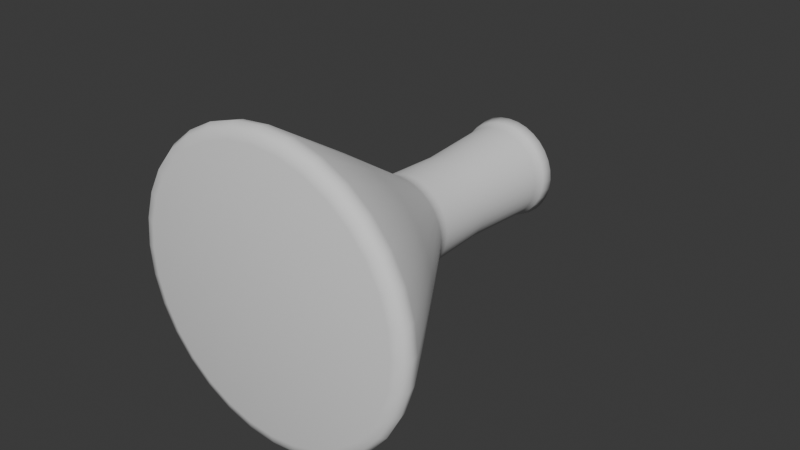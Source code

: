 # Source: kolb_kon.blend  (saved by Blender 4.2.66; exported with 4.5.12 LTS)
import bpy
from mathutils import Matrix  # noqa: F401  (used for matrix-valued properties, if any)

bpy.ops.wm.read_factory_settings(use_empty=True)
scene = bpy.context.scene
scene.name = 'Scene'

# ---- collections
col_collection = bpy.data.collections.new('Collection'); scene.collection.children.link(col_collection)

# ---- world
world_world = bpy.data.worlds.new('World'); scene.world = world_world
world_world.use_nodes = True; world_world.node_tree.nodes.clear()
_N = world_world.node_tree.nodes; _L = world_world.node_tree.links
n0 = _N.new('ShaderNodeOutputWorld'); n0.name = 'World Output'; n0.location = (300, 300)
n1 = _N.new('ShaderNodeBackground'); n1.name = 'Background'; n1.location = (10, 300)
n1.inputs[0].default_value = (0.05088, 0.05088, 0.05088, 1.0)
_L.new(n1.outputs[0], n0.inputs[0])
n0.is_active_output = True
world_world.color = (0.05088, 0.05088, 0.05088)
world_world.sun_shadow_jitter_overblur = 0.0

# ---- meshes
me_circle = bpy.data.meshes.new('Circle')
me_circle.from_pydata([(-4.941e-10, 0.01661, 0.1103), (-0.003241, 0.01629, 0.1103), (-0.006357, 0.01535, 0.1103), (-0.009228, 0.01381, 0.1103), (-0.01175, 0.01175, 0.1103), (-0.01381, 0.009228, 0.1103), (-0.01535, 0.006357, 0.1103), (-0.01629, 0.003241, 0.1103), (-0.01661, -1.035e-09, 0.1103), (-0.01629, -0.003241, 0.1103), (-0.01535, -0.006357, 0.1103), (-0.01381, -0.009228, 0.1103), (-0.01175, -0.01175, 0.1103), (-0.009228, -0.01381, 0.1103), (-0.006357, -0.01535, 0.1103), (-0.003241, -0.01629, 0.1103), (9.58e-10, -0.01661, 0.1103), (0.003241, -0.01629, 0.1103), (0.006357, -0.01535, 0.1103), (0.009228, -0.01381, 0.1103), (0.01175, -0.01175, 0.1103), (0.01381, -0.009228, 0.1103), (0.01535, -0.006357, 0.1103), (0.01629, -0.003241, 0.1103), (0.01661, -1.106e-10, 0.1103), (0.01629, 0.003241, 0.1103), (0.01535, 0.006357, 0.1103), (0.01381, 0.009228, 0.1103), (0.01175, 0.01175, 0.1103), (0.009228, 0.01381, 0.1103), (0.006357, 0.01535, 0.1103), (0.003241, 0.01629, 0.1103), (1.723e-09, 0.04338, 0.0), (-4.64e-11, 0.04693, 0.005839), (8.615e-10, 0.04628, 0.0007823), (2.095e-10, 0.04758, 0.00292), (-0.009156, 0.04603, 0.005839), (-0.008463, 0.04255, 0.0), (-0.009282, 0.04667, 0.00292), (-0.009029, 0.04539, 0.0007823), (-0.01796, 0.04336, 0.005839), (-0.0166, 0.04008, 0.0), (-0.01821, 0.04396, 0.00292), (-0.01771, 0.04276, 0.0007823), (-0.02608, 0.03902, 0.005839), (-0.0241, 0.03607, 0.0), (-0.02643, 0.03956, 0.00292), (-0.02571, 0.03848, 0.0007823), (-0.03319, 0.03319, 0.005839), (-0.03067, 0.03067, 0.0), (-0.03364, 0.03364, 0.00292), (-0.03272, 0.03272, 0.0007823), (-0.03902, 0.02608, 0.005839), (-0.03607, 0.0241, 0.0), (-0.03956, 0.02643, 0.00292), (-0.03848, 0.02571, 0.0007823), (-0.04336, 0.01796, 0.005839), (-0.04008, 0.0166, 0.0), (-0.04396, 0.01821, 0.00292), (-0.04276, 0.01771, 0.0007823), (-0.04603, 0.009156, 0.005839), (-0.04255, 0.008463, 0.0), (-0.04667, 0.009282, 0.00292), (-0.04539, 0.009029, 0.0007823), (-0.04693, -2.08e-09, 0.005839), (-0.04338, -1.816e-09, 0.0), (-0.04758, -2.084e-09, 0.00292), (-0.04628, -1.991e-09, 0.0007823), (-0.04603, -0.009156, 0.005839), (-0.04255, -0.008463, 0.0), (-0.04667, -0.009282, 0.00292), (-0.04539, -0.009029, 0.0007823), (-0.04336, -0.01796, 0.005839), (-0.04008, -0.0166, 0.0), (-0.04396, -0.01821, 0.00292), (-0.04276, -0.01771, 0.0007823), (-0.03902, -0.02608, 0.005839), (-0.03607, -0.0241, 0.0), (-0.03956, -0.02643, 0.00292), (-0.03848, -0.02571, 0.0007823), (-0.03319, -0.03319, 0.005839), (-0.03067, -0.03067, 0.0), (-0.03364, -0.03364, 0.00292), (-0.03272, -0.03272, 0.0007823), (-0.02608, -0.03902, 0.005839), (-0.0241, -0.03607, 0.0), (-0.02643, -0.03956, 0.00292), (-0.02571, -0.03848, 0.0007823), (-0.01796, -0.04336, 0.005839), (-0.0166, -0.04008, 0.0), (-0.01821, -0.04396, 0.00292), (-0.01771, -0.04276, 0.0007823), (-0.009156, -0.04603, 0.005839), (-0.008463, -0.04255, 0.0), (-0.009282, -0.04667, 0.00292), (-0.009029, -0.04539, 0.0007823), (4.057e-09, -0.04693, 0.005839), (3.632e-09, -0.04338, 0.0), (4.109e-09, -0.04758, 0.00292), (3.958e-09, -0.04628, 0.0007823), (0.009156, -0.04603, 0.005839), (0.008463, -0.04255, 0.0), (0.009282, -0.04667, 0.00292), (0.009029, -0.04539, 0.0007823), (0.01796, -0.04336, 0.005839), (0.0166, -0.04008, 0.0), (0.01821, -0.04396, 0.00292), (0.01771, -0.04276, 0.0007823), (0.02608, -0.03902, 0.005839), (0.0241, -0.03607, 0.0), (0.02643, -0.03956, 0.00292), (0.02571, -0.03848, 0.0007823), (0.03319, -0.03319, 0.005839), (0.03067, -0.03067, 0.0), (0.03364, -0.03364, 0.00292), (0.03272, -0.03272, 0.0007823), (0.03902, -0.02608, 0.005839), (0.03607, -0.0241, 0.0), (0.03956, -0.02643, 0.00292), (0.03848, -0.02571, 0.0007823), (0.04336, -0.01796, 0.005839), (0.04008, -0.0166, 0.0), (0.04396, -0.01821, 0.00292), (0.04276, -0.01771, 0.0007823), (0.04603, -0.009156, 0.005839), (0.04255, -0.008463, 0.0), (0.04667, -0.009282, 0.00292), (0.04539, -0.009029, 0.0007823), (0.04693, 5.311e-10, 0.005839), (0.04338, 6.054e-10, 0.0), (0.04758, 5.704e-10, 0.00292), (0.04628, 5.937e-10, 0.0007823), (0.04603, 0.009156, 0.005839), (0.04255, 0.008463, 0.0), (0.04667, 0.009282, 0.00292), (0.04539, 0.009029, 0.0007823), (0.04336, 0.01796, 0.005839), (0.04008, 0.0166, 0.0), (0.04396, 0.01821, 0.00292), (0.04276, 0.01771, 0.0007823), (0.03902, 0.02608, 0.005839), (0.03607, 0.0241, 0.0), (0.03956, 0.02643, 0.00292), (0.03848, 0.02571, 0.0007823), (0.03319, 0.03319, 0.005839), (0.03067, 0.03067, 0.0), (0.03364, 0.03364, 0.00292), (0.03272, 0.03272, 0.0007823), (0.02608, 0.03902, 0.005839), (0.0241, 0.03607, 0.0), (0.02643, 0.03956, 0.00292), (0.02571, 0.03848, 0.0007823), (0.01796, 0.04336, 0.005839), (0.0166, 0.04008, 0.0), (0.01821, 0.04396, 0.00292), (0.01771, 0.04276, 0.0007823), (0.009156, 0.04603, 0.005839), (0.008463, 0.04255, 0.0), (0.009282, 0.04667, 0.00292), (0.009029, 0.04539, 0.0007823), (-4.292e-10, 0.03099, 0.03166), (0.006046, 0.0304, 0.03166), (-0.006046, 0.0304, 0.03166), (-0.01186, 0.02863, 0.03166), (-0.01722, 0.02577, 0.03166), (-0.02191, 0.02191, 0.03166), (-0.02577, 0.01722, 0.03166), (-0.02863, 0.01186, 0.03166), (-0.0304, 0.006046, 0.03166), (-0.03099, -1.495e-09, 0.03166), (-0.0304, -0.006046, 0.03166), (-0.02863, -0.01186, 0.03166), (-0.02577, -0.01722, 0.03166), (-0.02191, -0.02191, 0.03166), (-0.01722, -0.02577, 0.03166), (-0.01186, -0.02863, 0.03166), (-0.006046, -0.0304, 0.03166), (2.28e-09, -0.03099, 0.03166), (0.006046, -0.0304, 0.03166), (0.01186, -0.02863, 0.03166), (0.01722, -0.02577, 0.03166), (0.02191, -0.02191, 0.03166), (0.02577, -0.01722, 0.03166), (0.02863, -0.01186, 0.03166), (0.0304, -0.006046, 0.03166), (0.03099, 2.293e-10, 0.03166), (0.0304, 0.006046, 0.03166), (0.02863, 0.01186, 0.03166), (0.02577, 0.01722, 0.03166), (0.02191, 0.02191, 0.03166), (0.01722, 0.02577, 0.03166), (0.01186, 0.02863, 0.03166), (-0.01141, 0.007627, 0.07917), (0.002678, 0.01346, 0.07917), (-5.749e-10, 0.01373, 0.07917), (0.007627, -0.01141, 0.07917), (-0.01268, 0.005253, 0.07917), (0.009707, -0.009707, 0.07917), (-0.01346, 0.002678, 0.07917), (0.01141, -0.007627, 0.07917), (-0.01373, -9.417e-10, 0.07917), (0.01268, -0.005253, 0.07917), (-0.01346, -0.002678, 0.07917), (0.01346, -0.002678, 0.07917), (-0.01268, -0.005253, 0.07917), (0.01373, -1.779e-10, 0.07917), (-0.01141, -0.007627, 0.07917), (0.01346, 0.002678, 0.07917), (-0.009707, -0.009707, 0.07917), (0.01268, 0.005253, 0.07917), (-0.007627, -0.01141, 0.07917), (0.01141, 0.007627, 0.07917), (-0.005253, -0.01268, 0.07917), (-0.002678, 0.01346, 0.07917), (0.009707, 0.009707, 0.07917), (-0.002678, -0.01346, 0.07917), (-0.005253, 0.01268, 0.07917), (0.007627, 0.01141, 0.07917), (6.252e-10, -0.01373, 0.07917), (-0.007627, 0.01141, 0.07917), (0.005253, 0.01268, 0.07917), (0.005253, -0.01268, 0.07917), (0.002678, -0.01346, 0.07917), (-0.009707, 0.009707, 0.07917), (0.002828, 0.01422, 0.05949), (0.003179, 0.01598, 0.05433), (0.002883, 0.01449, 0.05777), (0.003011, 0.01514, 0.05588), (-5.451e-10, 0.01629, 0.05433), (-5.619e-10, 0.0145, 0.05949), (-5.521e-10, 0.01544, 0.05588), (-5.582e-10, 0.01478, 0.05777), (0.005548, -0.01339, 0.05949), (0.006235, -0.01505, 0.05433), (0.005655, -0.01365, 0.05777), (0.005907, -0.01426, 0.05588), (0.009052, -0.01355, 0.05433), (0.008054, -0.01205, 0.05949), (0.008576, -0.01283, 0.05588), (0.008211, -0.01229, 0.05777), (-0.01205, 0.008054, 0.05949), (-0.01355, 0.009052, 0.05433), (-0.01229, 0.008211, 0.05777), (-0.01283, 0.008576, 0.05588), (-0.01505, 0.006235, 0.05433), (-0.01339, 0.005548, 0.05949), (-0.01426, 0.005907, 0.05588), (-0.01365, 0.005655, 0.05777), (0.01152, -0.01152, 0.05433), (0.01025, -0.01025, 0.05949), (0.01091, -0.01091, 0.05588), (0.01045, -0.01045, 0.05777), (-0.01598, 0.003179, 0.05433), (-0.01422, 0.002828, 0.05949), (-0.01514, 0.003011, 0.05588), (-0.01449, 0.002883, 0.05777), (0.01355, -0.009052, 0.05433), (0.01205, -0.008054, 0.05949), (0.01283, -0.008576, 0.05588), (0.01229, -0.008211, 0.05777), (-0.01629, -1.012e-09, 0.05433), (-0.0145, -9.55e-10, 0.05949), (-0.01544, -9.835e-10, 0.05588), (-0.01478, -9.651e-10, 0.05777), (0.01505, -0.006235, 0.05433), (0.01339, -0.005548, 0.05949), (0.01426, -0.005907, 0.05588), (0.01365, -0.005655, 0.05777), (-0.01598, -0.003179, 0.05433), (-0.01422, -0.002828, 0.05949), (-0.01514, -0.003011, 0.05588), (-0.01449, -0.002883, 0.05777), (0.01598, -0.003179, 0.05433), (0.01422, -0.002828, 0.05949), (0.01514, -0.003011, 0.05588), (0.01449, -0.002883, 0.05777), (-0.01505, -0.006235, 0.05433), (-0.01339, -0.005548, 0.05949), (-0.01426, -0.005907, 0.05588), (-0.01365, -0.005655, 0.05777), (0.01629, -1.052e-10, 0.05433), (0.0145, -1.484e-10, 0.05949), (0.01544, -1.247e-10, 0.05588), (0.01478, -1.431e-10, 0.05777), (-0.01355, -0.009052, 0.05433), (-0.01205, -0.008054, 0.05949), (-0.01283, -0.008576, 0.05588), (-0.01229, -0.008211, 0.05777), (0.01598, 0.003179, 0.05433), (0.01422, 0.002828, 0.05949), (0.01514, 0.003011, 0.05588), (0.01449, 0.002883, 0.05777), (-0.01152, -0.01152, 0.05433), (-0.01025, -0.01025, 0.05949), (-0.01091, -0.01091, 0.05588), (-0.01045, -0.01045, 0.05777), (0.01505, 0.006235, 0.05433), (0.01339, 0.005548, 0.05949), (0.01426, 0.005907, 0.05588), (0.01365, 0.005655, 0.05777), (-0.009052, -0.01355, 0.05433), (-0.008054, -0.01205, 0.05949), (-0.008576, -0.01283, 0.05588), (-0.008211, -0.01229, 0.05777), (0.01355, 0.009052, 0.05433), (0.01205, 0.008054, 0.05949), (0.01283, 0.008576, 0.05588), (0.01229, 0.00821, 0.05777), (-0.006235, -0.01505, 0.05433), (-0.005548, -0.01339, 0.05949), (-0.005907, -0.01426, 0.05588), (-0.005655, -0.01365, 0.05777), (-0.003179, 0.01598, 0.05433), (-0.002828, 0.01422, 0.05949), (-0.003011, 0.01514, 0.05588), (-0.002883, 0.01449, 0.05777), (0.01152, 0.01152, 0.05433), (0.01025, 0.01025, 0.05949), (0.01091, 0.01091, 0.05588), (0.01045, 0.01045, 0.05777), (-0.003179, -0.01598, 0.05433), (-0.002828, -0.01422, 0.05949), (-0.003011, -0.01514, 0.05588), (-0.002883, -0.01449, 0.05777), (-0.006235, 0.01505, 0.05433), (-0.005548, 0.01339, 0.05949), (-0.005907, 0.01426, 0.05588), (-0.005655, 0.01365, 0.05777), (0.009052, 0.01355, 0.05433), (0.008054, 0.01205, 0.05949), (0.008576, 0.01283, 0.05588), (0.008211, 0.01229, 0.05777), (8.793e-10, -0.01629, 0.05433), (7.055e-10, -0.0145, 0.05949), (7.959e-10, -0.01544, 0.05588), (7.345e-10, -0.01478, 0.05777), (-0.009052, 0.01355, 0.05433), (-0.008054, 0.01205, 0.05949), (-0.008576, 0.01283, 0.05588), (-0.008211, 0.01229, 0.05777), (0.006235, 0.01505, 0.05433), (0.005548, 0.01339, 0.05949), (0.005907, 0.01426, 0.05588), (0.005655, 0.01365, 0.05777), (0.003179, -0.01598, 0.05433), (0.002828, -0.01422, 0.05949), (0.003011, -0.01514, 0.05588), (0.002883, -0.01449, 0.05777), (-0.01152, 0.01152, 0.05433), (-0.01025, 0.01025, 0.05949), (-0.01091, 0.01091, 0.05588), (-0.01045, 0.01045, 0.05777), (-0.01068, 0.01068, 0.104), (-0.01114, 0.01114, 0.1072), (-0.01081, 0.01081, 0.1056), (0.003072, -0.01545, 0.1072), (0.002946, -0.01481, 0.104), (0.002983, -0.015, 0.1056), (0.005779, 0.01395, 0.104), (0.006027, 0.01455, 0.1072), (0.005851, 0.01413, 0.1056), (-0.00875, 0.01309, 0.1072), (-0.008389, 0.01256, 0.104), (-0.008495, 0.01271, 0.1056), (7.805e-10, -0.0151, 0.104), (8.567e-10, -0.01575, 0.1072), (8.029e-10, -0.01529, 0.1056), (0.00875, 0.01309, 0.1072), (0.008389, 0.01256, 0.104), (0.008495, 0.01271, 0.1056), (-0.005779, 0.01395, 0.104), (-0.006027, 0.01455, 0.1072), (-0.005851, 0.01413, 0.1056), (-0.003072, -0.01545, 0.1072), (-0.002946, -0.01481, 0.104), (-0.002983, -0.015, 0.1056), (0.01068, 0.01068, 0.104), (0.01114, 0.01114, 0.1072), (0.01081, 0.01081, 0.1056), (-0.003072, 0.01545, 0.1072), (-0.002946, 0.01481, 0.104), (-0.002983, 0.015, 0.1056), (-0.005779, -0.01395, 0.104), (-0.006027, -0.01455, 0.1072), (-0.005851, -0.01413, 0.1056), (0.01309, 0.00875, 0.1072), (0.01256, 0.008389, 0.104), (0.01271, 0.008495, 0.1056), (-0.00875, -0.01309, 0.1072), (-0.008389, -0.01256, 0.104), (-0.008495, -0.01271, 0.1056), (0.01455, 0.006027, 0.1072), (0.01395, 0.005779, 0.104), (0.01413, 0.005851, 0.1056), (-0.01114, -0.01114, 0.1072), (-0.01068, -0.01068, 0.104), (-0.01081, -0.01081, 0.1056), (0.01545, 0.003072, 0.1072), (0.01481, 0.002946, 0.104), (0.015, 0.002983, 0.1056), (-0.01309, -0.00875, 0.1072), (-0.01256, -0.008389, 0.104), (-0.01271, -0.008495, 0.1056), (0.01575, -1.356e-10, 0.1072), (0.0151, -1.544e-10, 0.104), (0.01529, -1.486e-10, 0.1056), (-0.01395, -0.005779, 0.104), (-0.01455, -0.006027, 0.1072), (-0.01413, -0.005851, 0.1056), (0.01545, -0.003072, 0.1072), (0.01481, -0.002946, 0.104), (0.015, -0.002983, 0.1056), (-0.01545, -0.003072, 0.1072), (-0.01481, -0.002946, 0.104), (-0.015, -0.002983, 0.1056), (0.01455, -0.006027, 0.1072), (0.01395, -0.005779, 0.104), (0.01413, -0.005851, 0.1056), (-0.01575, -1.012e-09, 0.1072), (-0.0151, -9.945e-10, 0.104), (-0.01529, -9.996e-10, 0.1056), (0.01309, -0.00875, 0.1072), (0.01256, -0.008389, 0.104), (0.01271, -0.008495, 0.1056), (-0.01545, 0.003072, 0.1072), (-0.01481, 0.002946, 0.104), (-0.015, 0.002983, 0.1056), (0.01114, -0.01114, 0.1072), (0.01068, -0.01068, 0.104), (0.01081, -0.01081, 0.1056), (-0.01455, 0.006027, 0.1072), (-0.01395, 0.005779, 0.104), (-0.01413, 0.005851, 0.1056), (0.008389, -0.01256, 0.104), (0.00875, -0.01309, 0.1072), (0.008495, -0.01271, 0.1056), (-5.201e-10, 0.01575, 0.1072), (-5.397e-10, 0.0151, 0.104), (-5.339e-10, 0.01529, 0.1056), (-0.01309, 0.00875, 0.1072), (-0.01256, 0.008389, 0.104), (-0.01271, 0.008495, 0.1056), (0.005779, -0.01395, 0.104), (0.006027, -0.01455, 0.1072), (0.005851, -0.01413, 0.1056), (0.002946, 0.01481, 0.104), (0.003072, 0.01545, 0.1072), (0.002983, 0.015, 0.1056)], [], [(195, 221, 442, 433), (434, 443, 18, 19), (196, 192, 440, 431), (198, 196, 431, 425), (424, 430, 6, 7), (200, 198, 425, 419), (418, 424, 7, 8), (202, 200, 419, 413), (412, 418, 8, 9), (204, 202, 413, 406), (407, 412, 9, 10), (205, 203, 410, 404), (206, 204, 406, 401), (207, 205, 404, 398), (208, 206, 401, 395), (209, 207, 398, 392), (210, 208, 395, 389), (212, 210, 389, 382), (383, 388, 13, 14), (214, 211, 386, 376), (377, 385, 27, 28), (216, 213, 380, 370), (371, 379, 1, 2), (217, 214, 376, 368), (218, 215, 374, 364), (446, 359, 30, 31), (443, 355, 17, 18), (439, 353, 4, 5), (220, 217, 368, 358), (221, 222, 356, 442), (223, 219, 362, 352), (179, 178, 344, 233), (353, 361, 3, 4), (245, 240, 192, 196), (237, 232, 221, 195), (229, 224, 193, 194), (349, 337, 219, 223), (345, 333, 218, 222), (341, 329, 217, 220), (337, 325, 216, 219), (333, 321, 215, 218), (329, 317, 214, 217), (325, 313, 213, 216), (321, 309, 212, 215), (317, 305, 211, 214), (309, 301, 210, 212), (305, 297, 209, 211), (301, 293, 208, 210), (297, 289, 207, 209), (293, 285, 206, 208), (289, 281, 205, 207), (285, 277, 204, 206), (281, 273, 203, 205), (277, 269, 202, 204), (273, 265, 201, 203), (269, 261, 200, 202), (265, 257, 199, 201), (261, 253, 198, 200), (257, 249, 197, 199), (240, 349, 223, 192), (232, 345, 222, 221), (166, 165, 348, 241), (161, 191, 340, 225), (37, 32, 34, 39), (39, 34, 35, 38), (38, 35, 33, 36), (41, 37, 39, 43), (43, 39, 38, 42), (42, 38, 36, 40), (45, 41, 43, 47), (47, 43, 42, 46), (46, 42, 40, 44), (49, 45, 47, 51), (51, 47, 46, 50), (50, 46, 44, 48), (53, 49, 51, 55), (55, 51, 50, 54), (54, 50, 48, 52), (57, 53, 55, 59), (59, 55, 54, 58), (58, 54, 52, 56), (61, 57, 59, 63), (63, 59, 58, 62), (62, 58, 56, 60), (65, 61, 63, 67), (67, 63, 62, 66), (66, 62, 60, 64), (69, 65, 67, 71), (71, 67, 66, 70), (70, 66, 64, 68), (73, 69, 71, 75), (75, 71, 70, 74), (74, 70, 68, 72), (77, 73, 75, 79), (79, 75, 74, 78), (78, 74, 72, 76), (81, 77, 79, 83), (83, 79, 78, 82), (82, 78, 76, 80), (85, 81, 83, 87), (87, 83, 82, 86), (86, 82, 80, 84), (89, 85, 87, 91), (91, 87, 86, 90), (90, 86, 84, 88), (93, 89, 91, 95), (95, 91, 90, 94), (94, 90, 88, 92), (97, 93, 95, 99), (99, 95, 94, 98), (98, 94, 92, 96), (101, 97, 99, 103), (103, 99, 98, 102), (102, 98, 96, 100), (105, 101, 103, 107), (107, 103, 102, 106), (106, 102, 100, 104), (109, 105, 107, 111), (111, 107, 106, 110), (110, 106, 104, 108), (113, 109, 111, 115), (115, 111, 110, 114), (114, 110, 108, 112), (117, 113, 115, 119), (119, 115, 114, 118), (118, 114, 112, 116), (121, 117, 119, 123), (123, 119, 118, 122), (122, 118, 116, 120), (125, 121, 123, 127), (127, 123, 122, 126), (126, 122, 120, 124), (129, 125, 127, 131), (131, 127, 126, 130), (130, 126, 124, 128), (133, 129, 131, 135), (135, 131, 130, 134), (134, 130, 128, 132), (137, 133, 135, 139), (139, 135, 134, 138), (138, 134, 132, 136), (141, 137, 139, 143), (143, 139, 138, 142), (142, 138, 136, 140), (145, 141, 143, 147), (147, 143, 142, 146), (146, 142, 140, 144), (149, 145, 147, 151), (151, 147, 146, 150), (150, 146, 144, 148), (153, 149, 151, 155), (155, 151, 150, 154), (154, 150, 148, 152), (157, 153, 155, 159), (159, 155, 154, 158), (158, 154, 152, 156), (32, 157, 159, 34), (34, 159, 158, 35), (35, 158, 156, 33), (37, 41, 45, 49, 53, 57, 61, 65, 69, 73, 77, 81, 85, 89, 93, 97, 101, 105, 109, 113, 117, 121, 125, 129, 133, 137, 141, 145, 149, 153, 157, 32), (193, 220, 358, 445), (359, 367, 29, 30), (222, 218, 364, 356), (355, 365, 16, 17), (219, 216, 370, 362), (361, 371, 2, 3), (365, 373, 15, 16), (367, 377, 28, 29), (215, 212, 382, 374), (373, 383, 14, 15), (213, 194, 437, 380), (379, 436, 0, 1), (211, 209, 392, 386), (385, 391, 26, 27), (388, 394, 12, 13), (391, 397, 25, 26), (394, 400, 11, 12), (397, 403, 24, 25), (400, 407, 10, 11), (403, 409, 23, 24), (203, 201, 416, 410), (409, 415, 22, 23), (201, 199, 422, 416), (415, 421, 21, 22), (199, 197, 428, 422), (421, 427, 20, 21), (197, 195, 433, 428), (427, 434, 19, 20), (430, 439, 5, 6), (194, 193, 445, 437), (436, 446, 31, 0), (33, 156, 161, 160), (56, 52, 166, 167), (36, 33, 160, 162), (112, 108, 180, 181), (60, 56, 167, 168), (116, 112, 181, 182), (64, 60, 168, 169), (120, 116, 182, 183), (68, 64, 169, 170), (124, 120, 183, 184), (72, 68, 170, 171), (128, 124, 184, 185), (76, 72, 171, 172), (132, 128, 185, 186), (80, 76, 172, 173), (136, 132, 186, 187), (84, 80, 173, 174), (140, 136, 187, 188), (88, 84, 174, 175), (144, 140, 188, 189), (92, 88, 175, 176), (40, 36, 162, 163), (148, 144, 189, 190), (96, 92, 176, 177), (44, 40, 163, 164), (152, 148, 190, 191), (100, 96, 177, 178), (48, 44, 164, 165), (156, 152, 191, 161), (104, 100, 178, 179), (52, 48, 165, 166), (108, 104, 179, 180), (313, 229, 194, 213), (249, 237, 195, 197), (253, 245, 196, 198), (181, 180, 236, 248), (168, 167, 244, 252), (182, 181, 248, 256), (169, 168, 252, 260), (183, 182, 256, 264), (170, 169, 260, 268), (184, 183, 264, 272), (171, 170, 268, 276), (185, 184, 272, 280), (172, 171, 276, 284), (186, 185, 280, 288), (173, 172, 284, 292), (187, 186, 288, 296), (174, 173, 292, 300), (188, 187, 296, 304), (175, 174, 300, 308), (162, 160, 228, 312), (189, 188, 304, 316), (176, 175, 308, 320), (163, 162, 312, 324), (190, 189, 316, 328), (177, 176, 320, 332), (164, 163, 324, 336), (191, 190, 328, 340), (178, 177, 332, 344), (165, 164, 336, 348), (160, 161, 225, 228), (180, 179, 233, 236), (167, 166, 241, 244), (349, 240, 242, 351), (351, 242, 243, 350), (350, 243, 241, 348), (345, 232, 234, 347), (347, 234, 235, 346), (346, 235, 233, 344), (341, 224, 226, 343), (343, 226, 227, 342), (342, 227, 225, 340), (337, 349, 351, 339), (339, 351, 350, 338), (338, 350, 348, 336), (333, 345, 347, 335), (335, 347, 346, 334), (334, 346, 344, 332), (329, 341, 343, 331), (331, 343, 342, 330), (330, 342, 340, 328), (325, 337, 339, 327), (327, 339, 338, 326), (326, 338, 336, 324), (321, 333, 335, 323), (323, 335, 334, 322), (322, 334, 332, 320), (317, 329, 331, 319), (319, 331, 330, 318), (318, 330, 328, 316), (313, 325, 327, 315), (315, 327, 326, 314), (314, 326, 324, 312), (309, 321, 323, 311), (311, 323, 322, 310), (310, 322, 320, 308), (305, 317, 319, 307), (307, 319, 318, 306), (306, 318, 316, 304), (229, 313, 315, 231), (231, 315, 314, 230), (230, 314, 312, 228), (301, 309, 311, 303), (303, 311, 310, 302), (302, 310, 308, 300), (297, 305, 307, 299), (299, 307, 306, 298), (298, 306, 304, 296), (293, 301, 303, 295), (295, 303, 302, 294), (294, 302, 300, 292), (289, 297, 299, 291), (291, 299, 298, 290), (290, 298, 296, 288), (285, 293, 295, 287), (287, 295, 294, 286), (286, 294, 292, 284), (281, 289, 291, 283), (283, 291, 290, 282), (282, 290, 288, 280), (277, 285, 287, 279), (279, 287, 286, 278), (278, 286, 284, 276), (273, 281, 283, 275), (275, 283, 282, 274), (274, 282, 280, 272), (269, 277, 279, 271), (271, 279, 278, 270), (270, 278, 276, 268), (265, 273, 275, 267), (267, 275, 274, 266), (266, 274, 272, 264), (261, 269, 271, 263), (263, 271, 270, 262), (262, 270, 268, 260), (257, 265, 267, 259), (259, 267, 266, 258), (258, 266, 264, 256), (253, 261, 263, 255), (255, 263, 262, 254), (254, 262, 260, 252), (249, 257, 259, 251), (251, 259, 258, 250), (250, 258, 256, 248), (245, 253, 255, 247), (247, 255, 254, 246), (246, 254, 252, 244), (237, 249, 251, 239), (239, 251, 250, 238), (238, 250, 248, 236), (240, 245, 247, 242), (242, 247, 246, 243), (243, 246, 244, 241), (232, 237, 239, 234), (234, 239, 238, 235), (235, 238, 236, 233), (224, 229, 231, 226), (226, 231, 230, 227), (227, 230, 228, 225), (224, 341, 220, 193), (446, 436, 438, 447), (447, 438, 437, 445), (434, 427, 429, 435), (435, 429, 428, 433), (427, 421, 423, 429), (429, 423, 422, 428), (421, 415, 417, 423), (423, 417, 416, 422), (415, 409, 411, 417), (417, 411, 410, 416), (409, 403, 405, 411), (411, 405, 404, 410), (403, 397, 399, 405), (405, 399, 398, 404), (397, 391, 393, 399), (399, 393, 392, 398), (391, 385, 387, 393), (393, 387, 386, 392), (436, 379, 381, 438), (438, 381, 380, 437), (383, 373, 375, 384), (384, 375, 374, 382), (377, 367, 369, 378), (378, 369, 368, 376), (371, 361, 363, 372), (372, 363, 362, 370), (365, 355, 357, 366), (366, 357, 356, 364), (359, 446, 447, 360), (360, 447, 445, 358), (353, 439, 441, 354), (354, 441, 440, 352), (443, 434, 435, 444), (444, 435, 433, 442), (439, 430, 432, 441), (441, 432, 431, 440), (407, 400, 402, 408), (408, 402, 401, 406), (400, 394, 396, 402), (402, 396, 395, 401), (394, 388, 390, 396), (396, 390, 389, 395), (388, 383, 384, 390), (390, 384, 382, 389), (385, 377, 378, 387), (387, 378, 376, 386), (379, 371, 372, 381), (381, 372, 370, 380), (373, 365, 366, 375), (375, 366, 364, 374), (367, 359, 360, 369), (369, 360, 358, 368), (361, 353, 354, 363), (363, 354, 352, 362), (355, 443, 444, 357), (357, 444, 442, 356), (430, 424, 426, 432), (432, 426, 425, 431), (424, 418, 420, 426), (426, 420, 419, 425), (418, 412, 414, 420), (420, 414, 413, 419), (412, 407, 408, 414), (414, 408, 406, 413), (192, 223, 352, 440)])
me_circle.polygons.foreach_set('use_smooth', [True] * 417)
_uv = me_circle.uv_layers.new(name='UVMap')
_uv.uv.foreach_set('vector', [0.0, 0.0, 0.0, 0.0, 0.0, 0.0, 0.0, 0.0, 0.0, 0.0, 0.0, 0.0, 0.0, 0.0, 0.0, 0.0, 0.0, 0.0, 0.0, 0.0, 0.0, 0.0, 0.0, 0.0, 0.0, 0.0, 0.0, 0.0, 0.0, 0.0, 0.0, 0.0, 0.0, 0.0, 0.0, 0.0, 0.0, 0.0, 0.0, 0.0, 0.0, 0.0, 0.0, 0.0, 0.0, 0.0, 0.0, 0.0, 0.0, 0.0, 0.0, 0.0, 0.0, 0.0, 0.0, 0.0, 0.0, 0.0, 0.0, 0.0, 0.0, 0.0, 0.0, 0.0, 0.0, 0.0, 0.0, 0.0, 0.0, 0.0, 0.0, 0.0, 0.0, 0.0, 0.0, 0.0, 0.0, 0.0, 0.0, 0.0, 0.0, 0.0, 0.0, 0.0, 0.0, 0.0, 0.0, 0.0, 0.0, 0.0, 0.0, 0.0, 0.0, 0.0, 0.0, 0.0, 0.0, 0.0, 0.0, 0.0, 0.0, 0.0, 0.0, 0.0, 0.0, 0.0, 0.0, 0.0, 0.0, 0.0, 0.0, 0.0, 0.0, 0.0, 0.0, 0.0, 0.0, 0.0, 0.0, 0.0, 0.0, 0.0, 0.0, 0.0, 0.0, 0.0, 0.0, 0.0, 0.0, 0.0, 0.0, 0.0, 0.0, 0.0, 0.0, 0.0, 0.0, 0.0, 0.0, 0.0, 0.0, 0.0, 0.0, 0.0, 0.0, 0.0, 0.0, 0.0, 0.0, 0.0, 0.0, 0.0, 0.0, 0.0, 0.0, 0.0, 0.0, 0.0, 0.0, 0.0, 0.0, 0.0, 0.0, 0.0, 0.0, 0.0, 0.0, 0.0, 0.0, 0.0, 0.0, 0.0, 0.0, 0.0, 0.0, 0.0, 0.0, 0.0, 0.0, 0.0, 0.0, 0.0, 0.0, 0.0, 0.0, 0.0, 0.0, 0.0, 0.0, 0.0, 0.0, 0.0, 0.0, 0.0, 0.0, 0.0, 0.0, 0.0, 0.0, 0.0, 0.0, 0.0, 0.0, 0.0, 0.0, 0.0, 0.0, 0.0, 0.0, 0.0, 0.0, 0.0, 0.0, 0.0, 0.0, 0.0, 0.0, 0.0, 0.0, 0.0, 0.0, 0.0, 0.0, 0.0, 0.0, 0.0, 0.0, 0.0, 0.0, 0.0, 0.0, 0.0, 0.0, 0.0, 0.0, 0.0, 0.0, 0.0, 0.0, 0.0, 0.0, 0.0, 0.0, 0.0, 0.0, 0.0, 0.0, 0.0, 0.0, 0.0, 0.0, 0.0, 0.0, 0.0, 0.0, 0.0, 0.0, 0.0, 0.0, 0.0, 0.0, 0.0, 0.0, 0.0, 0.0, 0.0, 0.0, 0.0, 0.0, 0.0, 0.0, 0.0, 0.0, 0.0, 0.0, 0.0, 0.0, 0.0, 0.0, 0.0, 0.0, 0.0, 0.0, 0.0, 0.0, 0.0, 0.0, 0.0, 0.0, 0.0, 0.0, 0.0, 0.0, 0.0, 0.0, 0.0, 0.0, 0.0, 0.0, 0.0, 0.0, 0.0, 0.0, 0.0, 0.0, 0.0, 0.0, 0.0, 0.0, 0.0, 0.0, 0.0, 0.0, 0.0, 0.0, 0.0, 0.0, 0.0, 0.0, 0.0, 0.0, 0.0, 0.0, 0.0, 0.0, 0.0, 0.0, 0.0, 0.0, 0.0, 0.0, 0.0, 0.0, 0.0, 0.0, 0.0, 0.0, 0.0, 0.0, 0.0, 0.0, 0.0, 0.0, 0.0, 0.0, 0.0, 0.0, 0.0, 0.0, 0.0, 0.0, 0.0, 0.0, 0.0, 0.0, 0.0, 0.0, 0.0, 0.0, 0.0, 0.0, 0.0, 0.0, 0.0, 0.0, 0.0, 0.0, 0.0, 0.0, 0.0, 0.0, 0.0, 0.0, 0.0, 0.0, 0.0, 0.0, 0.0, 0.0, 0.0, 0.0, 0.0, 0.0, 0.0, 0.0, 0.0, 0.0, 0.0, 0.0, 0.0, 0.0, 0.0, 0.0, 0.0, 0.0, 0.0, 0.0, 0.0, 0.0, 0.0, 0.0, 0.0, 0.0, 0.0, 0.0, 0.0, 0.0, 0.0, 0.0, 0.0, 0.0, 0.0, 0.0, 0.0, 0.0, 0.0, 0.0, 0.0, 0.0, 0.0, 0.0, 0.0, 0.0, 0.0, 0.0, 0.0, 0.0, 0.0, 0.0, 0.0, 0.0, 0.0, 0.0, 0.0, 0.0, 0.0, 0.0, 0.0, 0.0, 0.0, 0.0, 0.0, 0.0, 0.0, 0.0, 0.0, 0.0, 0.0, 0.0, 0.0, 0.0, 0.0, 0.0, 0.0, 0.0, 0.0, 0.0, 0.0, 0.0, 0.0, 0.0, 0.0, 0.0, 0.0, 0.0, 0.0, 0.0, 0.0, 0.0, 0.0, 0.0, 0.0, 0.0, 0.0, 0.0, 0.0, 0.0, 0.0, 0.0, 0.0, 0.0, 0.0, 0.0, 0.0, 0.0, 0.0, 0.0, 0.0, 0.0, 0.0, 0.0, 0.0, 0.0, 0.0, 0.0, 0.0, 0.0, 0.0, 0.0, 0.0, 0.0, 0.0, 0.0, 0.0, 0.0, 0.0, 0.0, 0.0, 0.0, 0.0, 0.0, 0.0, 0.0, 0.0, 0.0, 0.0, 0.0, 0.0, 0.0, 0.0, 0.0, 0.0, 0.0, 0.0, 0.0, 0.0, 0.0, 0.0, 0.0, 0.0, 0.0, 0.0, 0.0, 0.0, 0.0, 0.0, 0.0, 0.0, 0.0, 0.0, 0.0, 0.0, 0.0, 0.0, 0.0, 0.0, 0.0, 0.0, 0.0, 0.0, 0.0, 0.0, 0.0, 0.0, 0.0, 0.0, 0.0, 0.0, 0.0, 0.0, 0.0, 0.0, 0.0, 0.0, 0.0, 0.0, 0.0, 0.0, 0.0, 0.0, 0.0, 0.0, 0.0, 0.0, 0.0, 0.0, 0.0, 0.0, 0.0, 0.0, 0.0, 0.0, 0.0, 0.0, 0.0, 0.0, 0.0, 0.0, 0.0, 0.0, 0.0, 0.0, 0.0, 0.0, 0.0, 0.0, 0.0, 0.0, 0.0, 0.0, 0.0, 0.0, 0.0, 0.0, 0.0, 0.0, 0.0, 0.0, 0.0, 0.0, 0.0, 0.0, 0.0, 0.0, 0.0, 0.0, 0.0, 0.0, 0.0, 0.0, 0.0, 0.0, 0.0, 0.0, 0.0, 0.0, 0.0, 0.0, 0.0, 0.0, 0.0, 0.0, 0.0, 0.0, 0.0, 0.0, 0.0, 0.0, 0.0, 0.0, 0.0, 0.0, 0.0, 0.0, 0.0, 0.0, 0.0, 0.0, 0.0, 0.0, 0.0, 0.0, 0.0, 0.0, 0.0, 0.0, 0.0, 0.0, 0.0, 0.0, 0.0, 0.0, 0.0, 0.0, 0.0, 0.0, 0.0, 0.0, 0.0, 0.0, 0.0, 0.0, 0.0, 0.0, 0.0, 0.0, 0.0, 0.0, 0.0, 0.0, 0.0, 0.0, 0.0, 0.0, 0.0, 0.0, 0.0, 0.0, 0.0, 0.0, 0.0, 0.0, 0.0, 0.0, 0.0, 0.0, 0.0, 0.0, 0.0, 0.0, 0.0, 0.0, 0.0, 0.0, 0.0, 0.0, 0.0, 0.0, 0.0, 0.0, 0.0, 0.0, 0.0, 0.0, 0.0, 0.0, 0.0, 0.0, 0.0, 0.0, 0.0, 0.0, 0.0, 0.0, 0.0, 0.0, 0.0, 0.0, 0.0, 0.0, 0.0, 0.0, 0.0, 0.0, 0.0, 0.0, 0.0, 0.0, 0.0, 0.0, 0.0, 0.0, 0.0, 0.0, 0.0, 0.0, 0.0, 0.0, 0.0, 0.0, 0.0, 0.0, 0.0, 0.0, 0.0, 0.0, 0.0, 0.0, 0.0, 0.0, 0.0, 0.0, 0.0, 0.0, 0.0, 0.0, 0.0, 0.0, 0.0, 0.0, 0.0, 0.0, 0.0, 0.0, 0.0, 0.0, 0.0, 0.0, 0.0, 0.0, 0.0, 0.0, 0.0, 0.0, 0.0, 0.0, 0.0, 0.0, 0.0, 0.0, 0.0, 0.0, 0.0, 0.0, 0.0, 0.0, 0.0, 0.0, 0.0, 0.0, 0.0, 0.0, 0.0, 0.0, 0.0, 0.0, 0.0, 0.0, 0.0, 0.0, 0.0, 0.0, 0.0, 0.0, 0.0, 0.0, 0.0, 0.0, 0.0, 0.0, 0.0, 0.0, 0.0, 0.0, 0.0, 0.0, 0.0, 0.0, 0.0, 0.0, 0.0, 0.0, 0.0, 0.0, 0.0, 0.0, 0.0, 0.0, 0.0, 0.0, 0.0, 0.0, 0.0, 0.0, 0.0, 0.0, 0.0, 0.0, 0.0, 0.0, 0.0, 0.0, 0.0, 0.0, 0.0, 0.0, 0.0, 0.0, 0.0, 0.0, 0.0, 0.0, 0.0, 0.0, 0.0, 0.0, 0.0, 0.0, 0.0, 0.0, 0.0, 0.0, 0.0, 0.0, 0.0, 0.0, 0.0, 0.0, 0.0, 0.0, 0.0, 0.0, 0.0, 0.0, 0.0, 0.0, 0.0, 0.0, 0.0, 0.0, 0.0, 0.0, 0.0, 0.0, 0.0, 0.0, 0.0, 0.0, 0.0, 0.0, 0.0, 0.0, 0.0, 0.0, 0.0, 0.0, 0.0, 0.0, 0.0, 0.0, 0.0, 0.0, 0.0, 0.0, 0.0, 0.0, 0.0, 0.0, 0.0, 0.0, 0.0, 0.0, 0.0, 0.0, 0.0, 0.0, 0.0, 0.0, 0.0, 0.0, 0.0, 0.0, 0.0, 0.0, 0.0, 0.0, 0.0, 0.0, 0.0, 0.0, 0.0, 0.0, 0.0, 0.0, 0.0, 0.0, 0.0, 0.0, 0.0, 0.0, 0.0, 0.0, 0.0, 0.0, 0.0, 0.0, 0.0, 0.0, 0.0, 0.0, 0.0, 0.0, 0.0, 0.0, 0.0, 0.0, 0.0, 0.0, 0.0, 0.0, 0.0, 0.0, 0.0, 0.0, 0.0, 0.0, 0.0, 0.0, 0.0, 0.0, 0.0, 0.0, 0.0, 0.0, 0.0, 0.0, 0.0, 0.0, 0.0, 0.0, 0.0, 0.0, 0.0, 0.0, 0.0, 0.0, 0.0, 0.0, 0.0, 0.0, 0.0, 0.0, 0.0, 0.0, 0.0, 0.0, 0.0, 0.0, 0.0, 0.0, 0.0, 0.0, 0.0, 0.0, 0.0, 0.0, 0.0, 0.0, 0.0, 0.0, 0.0, 0.0, 0.0, 0.0, 0.0, 0.0, 0.0, 0.0, 0.0, 0.0, 0.0, 0.0, 0.0, 0.0, 0.0, 0.0, 0.0, 0.0, 0.0, 0.0, 0.0, 0.0, 0.0, 0.0, 0.0, 0.0, 0.0, 0.0, 0.0, 0.0, 0.0, 0.0, 0.0, 0.0, 0.0, 0.0, 0.0, 0.0, 0.0, 0.0, 0.0, 0.0, 0.0, 0.0, 0.0, 0.0, 0.0, 0.0, 0.0, 0.0, 0.0, 0.0, 0.0, 0.0, 0.0, 0.0, 0.0, 0.0, 0.0, 0.0, 0.0, 0.0, 0.0, 0.0, 0.0, 0.0, 0.0, 0.0, 0.0, 0.0, 0.0, 0.0, 0.0, 0.0, 0.0, 0.0, 0.0, 0.0, 0.0, 0.0, 0.0, 0.0, 0.0, 0.0, 0.0, 0.0, 0.0, 0.0, 0.0, 0.0, 0.0, 0.0, 0.0, 0.0, 0.0, 0.0, 0.0, 0.0, 0.0, 0.0, 0.0, 0.0, 0.0, 0.0, 0.0, 0.0, 0.0, 0.0, 0.0, 0.0, 0.0, 0.0, 0.0, 0.0, 0.0, 0.0, 0.0, 0.0, 0.0, 0.0, 0.0, 0.0, 0.0, 0.0, 0.0, 0.0, 0.0, 0.0, 0.0, 0.0, 0.0, 0.0, 0.0, 0.0, 0.0, 0.0, 0.0, 0.0, 0.0, 0.0, 0.0, 0.0, 0.0, 0.0, 0.0, 0.0, 0.0, 0.0, 0.0, 0.0, 0.0, 0.0, 0.0, 0.0, 0.0, 0.0, 0.0, 0.0, 0.0, 0.0, 0.0, 0.0, 0.0, 0.0, 0.0, 0.0, 0.0, 0.0, 0.0, 0.0, 0.0, 0.0, 0.0, 0.0, 0.0, 0.0, 0.0, 0.0, 0.0, 0.0, 0.0, 0.0, 0.0, 0.0, 0.0, 0.0, 0.0, 0.0, 0.0, 0.0, 0.0, 0.0, 0.0, 0.0, 0.0, 0.0, 0.0, 0.0, 0.0, 0.0, 0.0, 0.0, 0.0, 0.0, 0.0, 0.0, 0.0, 0.0, 0.0, 0.0, 0.0, 0.0, 0.0, 0.0, 0.0, 0.0, 0.0, 0.0, 0.0, 0.0, 0.0, 0.0, 0.0, 0.0, 0.0, 0.0, 0.0, 0.0, 0.0, 0.0, 0.0, 0.0, 0.0, 0.0, 0.0, 0.0, 0.0, 0.0, 0.0, 0.0, 0.0, 0.0, 0.0, 0.0, 0.0, 0.0, 0.0, 0.0, 0.0, 0.0, 0.0, 0.0, 0.0, 0.0, 0.0, 0.0, 0.0, 0.0, 0.0, 0.0, 0.0, 0.0, 0.0, 0.0, 0.0, 0.0, 0.0, 0.0, 0.0, 0.0, 0.0, 0.0, 0.0, 0.0, 0.0, 0.0, 0.0, 0.0, 0.0, 0.0, 0.0, 0.0, 0.0, 0.0, 0.0, 0.0, 0.0, 0.0, 0.0, 0.0, 0.0, 0.0, 0.0, 0.0, 0.0, 0.0, 0.0, 0.0, 0.0, 0.0, 0.0, 0.0, 0.0, 0.0, 0.0, 0.0, 0.0, 0.0, 0.0, 0.0, 0.0, 0.0, 0.0, 0.0, 0.0, 0.0, 0.0, 0.0, 0.0, 0.0, 0.0, 0.0, 0.0, 0.0, 0.0, 0.0, 0.0, 0.0, 0.0, 0.0, 0.0, 0.0, 0.0, 0.0, 0.0, 0.0, 0.0, 0.0, 0.0, 0.0, 0.0, 0.0, 0.0, 0.0, 0.0, 0.0, 0.0, 0.0, 0.0, 0.0, 0.0, 0.0, 0.0, 0.0, 0.0, 0.0, 0.0, 0.0, 0.0, 0.0, 0.0, 0.0, 0.0, 0.0, 0.0, 0.0, 0.0, 0.0, 0.0, 0.0, 0.0, 0.0, 0.0, 0.0, 0.0, 0.0, 0.0, 0.0, 0.0, 0.0, 0.0, 0.0, 0.0, 0.0, 0.0, 0.0, 0.0, 0.0, 0.0, 0.0, 0.0, 0.0, 0.0, 0.0, 0.0, 0.0, 0.0, 0.0, 0.0, 0.0, 0.0, 0.0, 0.0, 0.0, 0.0, 0.0, 0.0, 0.0, 0.0, 0.0, 0.0, 0.0, 0.0, 0.0, 0.0, 0.0, 0.0, 0.0, 0.0, 0.0, 0.0, 0.0, 0.0, 0.0, 0.0, 0.0, 0.0, 0.0, 0.0, 0.0, 0.0, 0.0, 0.0, 0.0, 0.0, 0.0, 0.0, 0.0, 0.0, 0.0, 0.0, 0.0, 0.0, 0.0, 0.0, 0.0, 0.0, 0.0, 0.0, 0.0, 0.0, 0.0, 0.0, 0.0, 0.0, 0.0, 0.0, 0.0, 0.0, 0.0, 0.0, 0.0, 0.0, 0.0, 0.0, 0.0, 0.0, 0.0, 0.0, 0.0, 0.0, 0.0, 0.0, 0.0, 0.0, 0.0, 0.0, 0.0, 0.0, 0.0, 0.0, 0.0, 0.0, 0.0, 0.0, 0.0, 0.0, 0.0, 0.0, 0.0, 0.0, 0.0, 0.0, 0.0, 0.0, 0.0, 0.0, 0.0, 0.0, 0.0, 0.0, 0.0, 0.0, 0.0, 0.0, 0.0, 0.0, 0.0, 0.0, 0.0, 0.0, 0.0, 0.0, 0.0, 0.0, 0.0, 0.0, 0.0, 0.0, 0.0, 0.0, 0.0, 0.0, 0.0, 0.0, 0.0, 0.0, 0.0, 0.0, 0.0, 0.0, 0.0, 0.0, 0.0, 0.0, 0.0, 0.0, 0.0, 0.0, 0.0, 0.0, 0.0, 0.0, 0.0, 0.0, 0.0, 0.0, 0.0, 0.0, 0.0, 0.0, 0.0, 0.0, 0.0, 0.0, 0.0, 0.0, 0.0, 0.0, 0.0, 0.0, 0.0, 0.0, 0.0, 0.0, 0.0, 0.0, 0.0, 0.0, 0.0, 0.0, 0.0, 0.0, 0.0, 0.0, 0.0, 0.0, 0.0, 0.0, 0.0, 0.0, 0.0, 0.0, 0.0, 0.0, 0.0, 0.0, 0.0, 0.0, 0.0, 0.0, 0.0, 0.0, 0.0, 0.0, 0.0, 0.0, 0.0, 0.0, 0.0, 0.0, 0.0, 0.0, 0.0, 0.0, 0.0, 0.0, 0.0, 0.0, 0.0, 0.0, 0.0, 0.0, 0.0, 0.0, 0.0, 0.0, 0.0, 0.0, 0.0, 0.0, 0.0, 0.0, 0.0, 0.0, 0.0, 0.0, 0.0, 0.0, 0.0, 0.0, 0.0, 0.0, 0.0, 0.0, 0.0, 0.0, 0.0, 0.0, 0.0, 0.0, 0.0, 0.0, 0.0, 0.0, 0.0, 0.0, 0.0, 0.0, 0.0, 0.0, 0.0, 0.0, 0.0, 0.0, 0.0, 0.0, 0.0, 0.0, 0.0, 0.0, 0.0, 0.0, 0.0, 0.0, 0.0, 0.0, 0.0, 0.0, 0.0, 0.0, 0.0, 0.0, 0.0, 0.0, 0.0, 0.0, 0.0, 0.0, 0.0, 0.0, 0.0, 0.0, 0.0, 0.0, 0.0, 0.0, 0.0, 0.0, 0.0, 0.0, 0.0, 0.0, 0.0, 0.0, 0.0, 0.0, 0.0, 0.0, 0.0, 0.0, 0.0, 0.0, 0.0, 0.0, 0.0, 0.0, 0.0, 0.0, 0.0, 0.0, 0.0, 0.0, 0.0, 0.0, 0.0, 0.0, 0.0, 0.0, 0.0, 0.0, 0.0, 0.0, 0.0, 0.0, 0.0, 0.0, 0.0, 0.0, 0.0, 0.0, 0.0, 0.0, 0.0, 0.0, 0.0, 0.0, 0.0, 0.0, 0.0, 0.0, 0.0, 0.0, 0.0, 0.0, 0.0, 0.0, 0.0, 0.0, 0.0, 0.0, 0.0, 0.0, 0.0, 0.0, 0.0, 0.0, 0.0, 0.0, 0.0, 0.0, 0.0, 0.0, 0.0, 0.0, 0.0, 0.0, 0.0, 0.0, 0.0, 0.0, 0.0, 0.0, 0.0, 0.0, 0.0, 0.0, 0.0, 0.0, 0.0, 0.0, 0.0, 0.0, 0.0, 0.0, 0.0, 0.0, 0.0, 0.0, 0.0, 0.0, 0.0, 0.0, 0.0, 0.0, 0.0, 0.0, 0.0, 0.0, 0.0, 0.0, 0.0, 0.0, 0.0, 0.0, 0.0, 0.0, 0.0, 0.0, 0.0, 0.0, 0.0, 0.0, 0.0, 0.0, 0.0, 0.0, 0.0, 0.0, 0.0, 0.0, 0.0, 0.0, 0.0, 0.0, 0.0, 0.0, 0.0, 0.0, 0.0, 0.0, 0.0, 0.0, 0.0, 0.0, 0.0, 0.0, 0.0, 0.0, 0.0, 0.0, 0.0, 0.0, 0.0, 0.0, 0.0, 0.0, 0.0, 0.0, 0.0, 0.0, 0.0, 0.0, 0.0, 0.0, 0.0, 0.0, 0.0, 0.0, 0.0, 0.0, 0.0, 0.0, 0.0, 0.0, 0.0, 0.0, 0.0, 0.0, 0.0, 0.0, 0.0, 0.0, 0.0, 0.0, 0.0, 0.0, 0.0, 0.0, 0.0, 0.0, 0.0, 0.0, 0.0, 0.0, 0.0, 0.0, 0.0, 0.0, 0.0, 0.0, 0.0, 0.0, 0.0, 0.0, 0.0, 0.0, 0.0, 0.0, 0.0, 0.0, 0.0, 0.0, 0.0, 0.0, 0.0, 0.0, 0.0, 0.0, 0.0, 0.0, 0.0, 0.0, 0.0, 0.0, 0.0, 0.0, 0.0, 0.0, 0.0, 0.0, 0.0, 0.0, 0.0, 0.0, 0.0, 0.0, 0.0, 0.0, 0.0, 0.0, 0.0, 0.0, 0.0, 0.0, 0.0, 0.0, 0.0, 0.0, 0.0, 0.0, 0.0, 0.0, 0.0, 0.0, 0.0, 0.0, 0.0, 0.0, 0.0, 0.0, 0.0, 0.0, 0.0, 0.0, 0.0, 0.0, 0.0, 0.0, 0.0, 0.0, 0.0, 0.0, 0.0, 0.0, 0.0, 0.0, 0.0, 0.0, 0.0, 0.0, 0.0, 0.0, 0.0, 0.0, 0.0, 0.0, 0.0, 0.0, 0.0, 0.0, 0.0, 0.0, 0.0, 0.0, 0.0, 0.0, 0.0, 0.0, 0.0, 0.0, 0.0, 0.0, 0.0, 0.0, 0.0, 0.0, 0.0, 0.0, 0.0, 0.0, 0.0, 0.0, 0.0, 0.0, 0.0, 0.0, 0.0, 0.0, 0.0, 0.0, 0.0, 0.0, 0.0, 0.0, 0.0, 0.0, 0.0, 0.0, 0.0, 0.0, 0.0, 0.0, 0.0, 0.0, 0.0, 0.0, 0.0, 0.0, 0.0, 0.0, 0.0, 0.0, 0.0, 0.0, 0.0, 0.0, 0.0, 0.0, 0.0, 0.0, 0.0, 0.0, 0.0, 0.0, 0.0, 0.0, 0.0, 0.0, 0.0, 0.0, 0.0, 0.0, 0.0, 0.0, 0.0, 0.0, 0.0, 0.0, 0.0, 0.0, 0.0, 0.0, 0.0, 0.0, 0.0, 0.0, 0.0, 0.0, 0.0, 0.0, 0.0, 0.0, 0.0, 0.0, 0.0, 0.0, 0.0, 0.0, 0.0, 0.0, 0.0, 0.0, 0.0, 0.0, 0.0, 0.0, 0.0, 0.0, 0.0, 0.0, 0.0, 0.0, 0.0, 0.0, 0.0, 0.0, 0.0, 0.0, 0.0, 0.0, 0.0, 0.0, 0.0, 0.0, 0.0, 0.0, 0.0, 0.0, 0.0, 0.0, 0.0, 0.0, 0.0, 0.0, 0.0, 0.0, 0.0, 0.0, 0.0, 0.0, 0.0, 0.0, 0.0, 0.0, 0.0, 0.0, 0.0, 0.0, 0.0, 0.0, 0.0, 0.0, 0.0, 0.0, 0.0, 0.0, 0.0, 0.0, 0.0, 0.0, 0.0, 0.0, 0.0, 0.0, 0.0, 0.0, 0.0, 0.0, 0.0, 0.0, 0.0, 0.0, 0.0, 0.0, 0.0, 0.0, 0.0, 0.0, 0.0, 0.0, 0.0, 0.0, 0.0, 0.0, 0.0, 0.0, 0.0, 0.0, 0.0, 0.0, 0.0, 0.0, 0.0, 0.0, 0.0, 0.0, 0.0, 0.0, 0.0, 0.0, 0.0, 0.0, 0.0, 0.0, 0.0, 0.0, 0.0, 0.0, 0.0, 0.0, 0.0, 0.0, 0.0, 0.0, 0.0, 0.0, 0.0, 0.0, 0.0, 0.0, 0.0, 0.0, 0.0, 0.0, 0.0, 0.0, 0.0, 0.0, 0.0, 0.0, 0.0, 0.0, 0.0, 0.0, 0.0, 0.0, 0.0, 0.0, 0.0, 0.0, 0.0, 0.0, 0.0, 0.0, 0.0, 0.0, 0.0, 0.0, 0.0, 0.0, 0.0, 0.0, 0.0, 0.0, 0.0, 0.0, 0.0, 0.0, 0.0, 0.0, 0.0, 0.0, 0.0, 0.0, 0.0, 0.0, 0.0, 0.0, 0.0, 0.0, 0.0, 0.0, 0.0, 0.0, 0.0, 0.0, 0.0, 0.0, 0.0, 0.0, 0.0, 0.0, 0.0, 0.0, 0.0, 0.0, 0.0, 0.0, 0.0, 0.0, 0.0, 0.0, 0.0, 0.0, 0.0, 0.0, 0.0, 0.0, 0.0, 0.0, 0.0, 0.0, 0.0, 0.0, 0.0, 0.0, 0.0, 0.0, 0.0, 0.0, 0.0, 0.0, 0.0, 0.0, 0.0, 0.0, 0.0, 0.0, 0.0, 0.0, 0.0, 0.0, 0.0, 0.0, 0.0, 0.0, 0.0, 0.0, 0.0, 0.0, 0.0, 0.0, 0.0, 0.0, 0.0, 0.0, 0.0, 0.0, 0.0, 0.0, 0.0, 0.0, 0.0, 0.0, 0.0, 0.0, 0.0, 0.0, 0.0, 0.0, 0.0, 0.0, 0.0, 0.0, 0.0, 0.0, 0.0, 0.0, 0.0, 0.0, 0.0, 0.0, 0.0, 0.0, 0.0, 0.0, 0.0, 0.0, 0.0, 0.0, 0.0, 0.0, 0.0, 0.0, 0.0, 0.0, 0.0, 0.0, 0.0, 0.0, 0.0, 0.0, 0.0, 0.0, 0.0, 0.0, 0.0, 0.0, 0.0, 0.0, 0.0, 0.0, 0.0, 0.0, 0.0, 0.0, 0.0, 0.0, 0.0, 0.0, 0.0, 0.0, 0.0, 0.0, 0.0, 0.0, 0.0, 0.0, 0.0, 0.0, 0.0, 0.0, 0.0, 0.0, 0.0, 0.0, 0.0, 0.0, 0.0, 0.0, 0.0, 0.0, 0.0, 0.0, 0.0, 0.0, 0.0, 0.0, 0.0, 0.0, 0.0, 0.0, 0.0, 0.0, 0.0, 0.0, 0.0, 0.0, 0.0, 0.0, 0.0, 0.0, 0.0, 0.0, 0.0, 0.0, 0.0, 0.0, 0.0, 0.0, 0.0, 0.0, 0.0, 0.0, 0.0, 0.0, 0.0, 0.0, 0.0, 0.0, 0.0, 0.0, 0.0, 0.0, 0.0, 0.0, 0.0, 0.0, 0.0, 0.0, 0.0, 0.0, 0.0, 0.0, 0.0, 0.0, 0.0, 0.0, 0.0, 0.0, 0.0, 0.0, 0.0, 0.0, 0.0, 0.0, 0.0, 0.0, 0.0, 0.0, 0.0, 0.0, 0.0, 0.0, 0.0, 0.0, 0.0, 0.0, 0.0, 0.0, 0.0, 0.0, 0.0, 0.0, 0.0, 0.0, 0.0, 0.0, 0.0, 0.0, 0.0, 0.0, 0.0, 0.0, 0.0, 0.0, 0.0, 0.0, 0.0, 0.0, 0.0, 0.0, 0.0, 0.0, 0.0, 0.0, 0.0, 0.0, 0.0, 0.0, 0.0, 0.0, 0.0, 0.0, 0.0, 0.0, 0.0, 0.0, 0.0, 0.0, 0.0, 0.0, 0.0, 0.0, 0.0, 0.0, 0.0, 0.0, 0.0, 0.0, 0.0, 0.0, 0.0, 0.0, 0.0, 0.0, 0.0, 0.0, 0.0, 0.0, 0.0, 0.0, 0.0, 0.0, 0.0, 0.0, 0.0, 0.0, 0.0, 0.0, 0.0, 0.0, 0.0, 0.0, 0.0, 0.0, 0.0, 0.0, 0.0, 0.0, 0.0, 0.0, 0.0, 0.0, 0.0, 0.0, 0.0, 0.0, 0.0, 0.0, 0.0, 0.0, 0.0, 0.0, 0.0, 0.0, 0.0, 0.0, 0.0, 0.0, 0.0, 0.0, 0.0, 0.0, 0.0, 0.0, 0.0, 0.0, 0.0, 0.0, 0.0, 0.0, 0.0, 0.0, 0.0, 0.0, 0.0, 0.0, 0.0, 0.0, 0.0, 0.0, 0.0, 0.0, 0.0, 0.0, 0.0, 0.0, 0.0, 0.0, 0.0, 0.0, 0.0, 0.0, 0.0, 0.0, 0.0, 0.0, 0.0, 0.0, 0.0, 0.0, 0.0, 0.0, 0.0, 0.0, 0.0, 0.0, 0.0, 0.0, 0.0, 0.0, 0.0, 0.0, 0.0, 0.0, 0.0, 0.0, 0.0, 0.0, 0.0, 0.0, 0.0, 0.0, 0.0, 0.0, 0.0, 0.0, 0.0, 0.0, 0.0, 0.0, 0.0, 0.0, 0.0, 0.0, 0.0, 0.0, 0.0, 0.0, 0.0, 0.0, 0.0, 0.0, 0.0, 0.0, 0.0, 0.0, 0.0, 0.0, 0.0, 0.0, 0.0, 0.0, 0.0, 0.0, 0.0, 0.0, 0.0, 0.0, 0.0, 0.0, 0.0, 0.0, 0.0, 0.0, 0.0, 0.0, 0.0, 0.0, 0.0, 0.0, 0.0, 0.0, 0.0, 0.0, 0.0, 0.0, 0.0, 0.0, 0.0, 0.0, 0.0, 0.0, 0.0, 0.0, 0.0, 0.0, 0.0, 0.0, 0.0, 0.0, 0.0, 0.0, 0.0, 0.0, 0.0, 0.0, 0.0, 0.0, 0.0, 0.0, 0.0, 0.0, 0.0, 0.0, 0.0, 0.0, 0.0, 0.0, 0.0, 0.0, 0.0, 0.0, 0.0, 0.0, 0.0, 0.0, 0.0, 0.0, 0.0, 0.0, 0.0, 0.0, 0.0, 0.0, 0.0, 0.0, 0.0, 0.0, 0.0, 0.0, 0.0, 0.0, 0.0, 0.0, 0.0, 0.0, 0.0, 0.0, 0.0, 0.0, 0.0, 0.0, 0.0, 0.0, 0.0, 0.0, 0.0, 0.0, 0.0, 0.0, 0.0, 0.0, 0.0, 0.0, 0.0, 0.0, 0.0, 0.0, 0.0, 0.0, 0.0, 0.0, 0.0, 0.0, 0.0, 0.0, 0.0, 0.0, 0.0, 0.0, 0.0, 0.0, 0.0, 0.0, 0.0, 0.0, 0.0, 0.0, 0.0, 0.0, 0.0, 0.0, 0.0, 0.0, 0.0, 0.0, 0.0, 0.0, 0.0, 0.0, 0.0, 0.0, 0.0, 0.0, 0.0, 0.0, 0.0, 0.0, 0.0, 0.0, 0.0, 0.0, 0.0, 0.0, 0.0, 0.0, 0.0, 0.0, 0.0, 0.0, 0.0, 0.0, 0.0, 0.0, 0.0, 0.0, 0.0, 0.0, 0.0, 0.0, 0.0, 0.0, 0.0, 0.0, 0.0, 0.0, 0.0, 0.0, 0.0, 0.0, 0.0, 0.0, 0.0, 0.0, 0.0, 0.0, 0.0, 0.0, 0.0, 0.0, 0.0, 0.0, 0.0, 0.0, 0.0, 0.0, 0.0, 0.0, 0.0, 0.0, 0.0, 0.0, 0.0, 0.0, 0.0, 0.0, 0.0, 0.0, 0.0, 0.0, 0.0, 0.0, 0.0, 0.0, 0.0, 0.0, 0.0, 0.0, 0.0, 0.0, 0.0, 0.0, 0.0, 0.0, 0.0, 0.0, 0.0, 0.0, 0.0, 0.0, 0.0, 0.0, 0.0, 0.0, 0.0, 0.0, 0.0, 0.0, 0.0, 0.0, 0.0, 0.0, 0.0, 0.0, 0.0, 0.0, 0.0, 0.0, 0.0, 0.0, 0.0, 0.0, 0.0, 0.0, 0.0, 0.0, 0.0, 0.0, 0.0, 0.0, 0.0, 0.0, 0.0, 0.0, 0.0, 0.0, 0.0, 0.0, 0.0, 0.0, 0.0, 0.0, 0.0, 0.0, 0.0, 0.0, 0.0, 0.0, 0.0, 0.0, 0.0, 0.0, 0.0, 0.0, 0.0, 0.0, 0.0, 0.0, 0.0, 0.0, 0.0, 0.0, 0.0, 0.0, 0.0, 0.0, 0.0, 0.0, 0.0, 0.0, 0.0, 0.0, 0.0, 0.0, 0.0, 0.0, 0.0, 0.0, 0.0, 0.0, 0.0, 0.0, 0.0, 0.0, 0.0, 0.0, 0.0, 0.0, 0.0, 0.0, 0.0, 0.0, 0.0, 0.0, 0.0, 0.0, 0.0, 0.0, 0.0, 0.0, 0.0, 0.0, 0.0, 0.0, 0.0, 0.0, 0.0, 0.0, 0.0, 0.0, 0.0, 0.0, 0.0, 0.0, 0.0, 0.0, 0.0, 0.0, 0.0, 0.0, 0.0, 0.0, 0.0, 0.0, 0.0, 0.0, 0.0, 0.0, 0.0, 0.0, 0.0, 0.0, 0.0, 0.0, 0.0, 0.0, 0.0, 0.0, 0.0, 0.0, 0.0, 0.0, 0.0, 0.0, 0.0, 0.0, 0.0, 0.0, 0.0, 0.0, 0.0, 0.0, 0.0, 0.0, 0.0, 0.0, 0.0, 0.0, 0.0, 0.0, 0.0, 0.0, 0.0, 0.0, 0.0, 0.0, 0.0, 0.0, 0.0, 0.0, 0.0, 0.0, 0.0, 0.0, 0.0, 0.0, 0.0, 0.0, 0.0, 0.0, 0.0, 0.0, 0.0, 0.0, 0.0, 0.0, 0.0, 0.0, 0.0, 0.0, 0.0, 0.0, 0.0, 0.0, 0.0, 0.0, 0.0, 0.0, 0.0, 0.0, 0.0, 0.0, 0.0, 0.0, 0.0, 0.0, 0.0, 0.0, 0.0, 0.0, 0.0, 0.0, 0.0, 0.0, 0.0, 0.0, 0.0, 0.0, 0.0, 0.0, 0.0, 0.0, 0.0, 0.0, 0.0, 0.0, 0.0, 0.0, 0.0, 0.0, 0.0, 0.0, 0.0, 0.0, 0.0, 0.0, 0.0, 0.0, 0.0, 0.0, 0.0, 0.0, 0.0, 0.0, 0.0, 0.0, 0.0, 0.0, 0.0, 0.0, 0.0, 0.0, 0.0, 0.0, 0.0, 0.0, 0.0, 0.0, 0.0, 0.0, 0.0, 0.0, 0.0, 0.0, 0.0, 0.0, 0.0, 0.0, 0.0, 0.0, 0.0, 0.0, 0.0, 0.0, 0.0, 0.0, 0.0, 0.0, 0.0, 0.0, 0.0, 0.0, 0.0, 0.0, 0.0, 0.0, 0.0, 0.0, 0.0, 0.0, 0.0, 0.0, 0.0, 0.0, 0.0, 0.0, 0.0, 0.0, 0.0, 0.0, 0.0, 0.0, 0.0, 0.0, 0.0, 0.0, 0.0, 0.0, 0.0, 0.0, 0.0, 0.0, 0.0, 0.0, 0.0, 0.0, 0.0, 0.0, 0.0, 0.0, 0.0, 0.0, 0.0, 0.0, 0.0, 0.0, 0.0, 0.0, 0.0, 0.0, 0.0, 0.0, 0.0, 0.0, 0.0, 0.0, 0.0, 0.0, 0.0, 0.0, 0.0, 0.0, 0.0, 0.0, 0.0, 0.0, 0.0, 0.0, 0.0, 0.0, 0.0, 0.0, 0.0, 0.0, 0.0, 0.0, 0.0, 0.0, 0.0, 0.0, 0.0, 0.0, 0.0, 0.0, 0.0, 0.0, 0.0, 0.0, 0.0, 0.0, 0.0, 0.0, 0.0, 0.0, 0.0, 0.0, 0.0, 0.0, 0.0, 0.0, 0.0, 0.0, 0.0, 0.0, 0.0, 0.0, 0.0, 0.0, 0.0, 0.0, 0.0, 0.0, 0.0, 0.0, 0.0, 0.0, 0.0, 0.0, 0.0, 0.0, 0.0, 0.0, 0.0, 0.0, 0.0, 0.0, 0.0, 0.0, 0.0, 0.0, 0.0, 0.0, 0.0, 0.0, 0.0, 0.0, 0.0, 0.0, 0.0, 0.0, 0.0, 0.0, 0.0, 0.0, 0.0, 0.0, 0.0, 0.0, 0.0, 0.0, 0.0, 0.0, 0.0, 0.0, 0.0, 0.0, 0.0, 0.0, 0.0, 0.0, 0.0, 0.0, 0.0, 0.0, 0.0, 0.0, 0.0, 0.0, 0.0, 0.0, 0.0, 0.0, 0.0, 0.0, 0.0, 0.0, 0.0, 0.0, 0.0, 0.0, 0.0, 0.0, 0.0, 0.0, 0.0, 0.0, 0.0, 0.0, 0.0])
me_circle.materials.append(None)
me_circle.update()
me_circle_003 = bpy.data.meshes.new('Circle.003')
me_circle_003.from_pydata([(1.915e-09, 0.04296, 0.002971), (8.535e-10, 0.04415, 0.004722), (1.764e-09, 0.04444, 0.003149), (1.36e-09, 0.04462, 0.0034), (-0.008613, 0.0433, 0.004722), (-0.008381, 0.04214, 0.002971), (-0.008705, 0.04376, 0.0034), (-0.008669, 0.04358, 0.003149), (-0.0169, 0.04079, 0.004722), (-0.01644, 0.03969, 0.002971), (-0.01707, 0.04122, 0.0034), (-0.017, 0.04105, 0.003149), (-0.02453, 0.03671, 0.004722), (-0.02387, 0.03572, 0.002971), (-0.02479, 0.0371, 0.0034), (-0.02469, 0.03695, 0.003149), (-0.03122, 0.03122, 0.004722), (-0.03038, 0.03038, 0.002971), (-0.03155, 0.03155, 0.0034), (-0.03142, 0.03142, 0.003149), (-0.03671, 0.02453, 0.004722), (-0.03572, 0.02387, 0.002971), (-0.0371, 0.02479, 0.0034), (-0.03695, 0.02469, 0.003149), (-0.04079, 0.0169, 0.004722), (-0.03969, 0.01644, 0.002971), (-0.04122, 0.01707, 0.0034), (-0.04105, 0.017, 0.003149), (-0.0433, 0.008613, 0.004722), (-0.04214, 0.008381, 0.002971), (-0.04376, 0.008705, 0.0034), (-0.04358, 0.008669, 0.003149), (-0.04415, -1.992e-09, 0.004722), (-0.04296, -1.796e-09, 0.002971), (-0.04462, -2.202e-09, 0.0034), (-0.04444, -2.146e-09, 0.003149), (-0.0433, -0.008613, 0.004722), (-0.04214, -0.008381, 0.002971), (-0.04376, -0.008705, 0.0034), (-0.04358, -0.008669, 0.003149), (-0.04079, -0.0169, 0.004722), (-0.03969, -0.01644, 0.002971), (-0.04122, -0.01707, 0.0034), (-0.04105, -0.017, 0.003149), (-0.03671, -0.02453, 0.004722), (-0.03572, -0.02387, 0.002971), (-0.0371, -0.02479, 0.0034), (-0.03695, -0.02469, 0.003149), (-0.03122, -0.03122, 0.004722), (-0.03038, -0.03038, 0.002971), (-0.03155, -0.03155, 0.0034), (-0.03142, -0.03142, 0.003149), (-0.02453, -0.03671, 0.004722), (-0.02387, -0.03572, 0.002971), (-0.02479, -0.0371, 0.0034), (-0.02469, -0.03695, 0.003149), (-0.0169, -0.04079, 0.004722), (-0.01644, -0.03969, 0.002971), (-0.01707, -0.04122, 0.0034), (-0.017, -0.04105, 0.003149), (-0.008613, -0.0433, 0.004722), (-0.008381, -0.04214, 0.002971), (-0.008705, -0.04376, 0.0034), (-0.008669, -0.04358, 0.003149), (3.91e-09, -0.04415, 0.004722), (3.652e-09, -0.04296, 0.002971), (3.944e-09, -0.04462, 0.0034), (3.904e-09, -0.04444, 0.003149), (0.008613, -0.0433, 0.004722), (0.008381, -0.04214, 0.002971), (0.008705, -0.04376, 0.0034), (0.008669, -0.04358, 0.003149), (0.0169, -0.04079, 0.004722), (0.01644, -0.03969, 0.002971), (0.01707, -0.04122, 0.0034), (0.017, -0.04105, 0.003149), (0.02453, -0.03671, 0.004722), (0.02387, -0.03572, 0.002971), (0.02479, -0.0371, 0.0034), (0.02469, -0.03695, 0.003149), (0.03122, -0.03122, 0.004722), (0.03038, -0.03038, 0.002971), (0.03155, -0.03155, 0.0034), (0.03142, -0.03142, 0.003149), (0.03671, -0.02453, 0.004722), (0.03572, -0.02387, 0.002971), (0.0371, -0.02479, 0.0034), (0.03695, -0.02469, 0.003149), (0.04079, -0.0169, 0.004722), (0.03969, -0.01644, 0.002971), (0.04122, -0.01707, 0.0034), (0.04105, -0.017, 0.003149), (0.0433, -0.008613, 0.004722), (0.04214, -0.008381, 0.002971), (0.04376, -0.008705, 0.0034), (0.04358, -0.008669, 0.003149), (0.04415, 5.311e-10, 0.004722), (0.04296, 6.125e-10, 0.002971), (0.04462, 8.186e-11, 0.0034), (0.04444, 8.772e-11, 0.003149), (0.0433, 0.008613, 0.004722), (0.04214, 0.008381, 0.002971), (0.04376, 0.008705, 0.0034), (0.04358, 0.008669, 0.003149), (0.04079, 0.0169, 0.004722), (0.03969, 0.01644, 0.002971), (0.04122, 0.01707, 0.0034), (0.04105, 0.017, 0.003149), (0.03671, 0.02453, 0.004722), (0.03572, 0.02387, 0.002971), (0.0371, 0.02479, 0.0034), (0.03695, 0.02469, 0.003149), (0.03122, 0.03122, 0.004722), (0.03038, 0.03038, 0.002971), (0.03155, 0.03155, 0.0034), (0.03142, 0.03142, 0.003149), (0.02453, 0.03671, 0.004722), (0.02387, 0.03572, 0.002971), (0.02479, 0.0371, 0.0034), (0.02469, 0.03695, 0.003149), (0.0169, 0.04079, 0.004722), (0.01644, 0.03969, 0.002971), (0.01707, 0.04122, 0.0034), (0.017, 0.04105, 0.003149), (0.008613, 0.0433, 0.004722), (0.008381, 0.04214, 0.002971), (0.008705, 0.04376, 0.0034), (0.008669, 0.04358, 0.003149), (9.353e-10, 0.02846, 0.03006), (0.005551, 0.02791, 0.03006), (-0.005551, 0.02791, 0.03006), (-0.01089, 0.02629, 0.03006), (-0.01581, 0.02366, 0.03006), (-0.02012, 0.02012, 0.03006), (-0.02366, 0.01581, 0.03006), (-0.02629, 0.01089, 0.03006), (-0.02791, 0.005551, 0.03006), (-0.02846, -1.402e-09, 0.03006), (-0.02791, -0.005551, 0.03006), (-0.02629, -0.01089, 0.03006), (-0.02366, -0.01581, 0.03006), (-0.02012, -0.02012, 0.03006), (-0.01581, -0.02366, 0.03006), (-0.01089, -0.02629, 0.03006), (-0.005551, -0.02791, 0.03006), (2.144e-09, -0.02846, 0.03006), (0.005551, -0.02791, 0.03006), (0.01089, -0.02629, 0.03006), (0.01581, -0.02366, 0.03006), (0.02012, -0.02012, 0.03006), (0.02366, -0.01581, 0.03006), (0.02629, -0.01089, 0.03006), (0.02791, -0.005551, 0.03006), (0.02846, 2.222e-10, 0.03006), (0.02791, 0.005551, 0.03006), (0.02629, 0.01089, 0.03006), (0.02366, 0.01581, 0.03006), (0.02012, 0.02012, 0.03006), (0.01581, 0.02366, 0.03006), (0.01089, 0.02629, 0.03006), (-0.00892, 0.00596, 0.07919), (0.002093, 0.01052, 0.07919), (4.313e-10, 0.01073, 0.07919), (0.00596, -0.00892, 0.07919), (-0.009911, 0.004105, 0.07919), (0.007586, -0.007586, 0.07919), (-0.01052, 0.002093, 0.07919), (0.00892, -0.00596, 0.07919), (-0.01073, -8.061e-10, 0.07919), (0.009911, -0.004105, 0.07919), (-0.01052, -0.002093, 0.07919), (0.01052, -0.002093, 0.07919), (-0.009911, -0.004105, 0.07919), (0.01073, -1.422e-10, 0.07919), (-0.00892, -0.00596, 0.07919), (0.01052, 0.002093, 0.07919), (-0.007586, -0.007586, 0.07919), (0.009911, 0.004105, 0.07919), (-0.00596, -0.00892, 0.07919), (0.00892, 0.00596, 0.07919), (-0.004105, -0.009911, 0.07919), (-0.002093, 0.01052, 0.07919), (0.007586, 0.007586, 0.07919), (-0.002093, -0.01052, 0.07919), (-0.004105, 0.009911, 0.07919), (0.00596, 0.00892, 0.07919), (4.539e-10, -0.01073, 0.07919), (-0.00596, 0.00892, 0.07919), (0.004105, 0.009911, 0.07919), (0.004105, -0.009911, 0.07919), (0.002093, -0.01052, 0.07919), (-0.007586, 0.007586, 0.07919), (0.002246, 0.01129, 0.05919), (0.002677, 0.01346, 0.05278), (0.002316, 0.01164, 0.05702), (0.002478, 0.01246, 0.05465), (8.241e-10, 0.01372, 0.05278), (7.509e-10, 0.01151, 0.05919), (5.253e-10, 0.0127, 0.05465), (9.262e-10, 0.01187, 0.05702), (0.004406, -0.01064, 0.05919), (0.005252, -0.01268, 0.05278), (0.004543, -0.01097, 0.05702), (0.00486, -0.01173, 0.05465), (0.007624, -0.01141, 0.05278), (0.006396, -0.009572, 0.05919), (0.007056, -0.01056, 0.05465), (0.006595, -0.009871, 0.05702), (-0.009572, 0.006396, 0.05919), (-0.01141, 0.007624, 0.05278), (-0.009871, 0.006595, 0.05702), (-0.01056, 0.007056, 0.05465), (-0.01268, 0.005252, 0.05278), (-0.01064, 0.004406, 0.05919), (-0.01173, 0.00486, 0.05465), (-0.01097, 0.004543, 0.05702), (0.009704, -0.009704, 0.05278), (0.008141, -0.008141, 0.05919), (0.008981, -0.008981, 0.05465), (0.008394, -0.008394, 0.05702), (-0.01346, 0.002677, 0.05278), (-0.01129, 0.002246, 0.05919), (-0.01246, 0.002478, 0.05465), (-0.01164, 0.002316, 0.05702), (0.01141, -0.007624, 0.05278), (0.009572, -0.006396, 0.05919), (0.01056, -0.007056, 0.05465), (0.009871, -0.006595, 0.05702), (-0.01372, -1.097e-09, 0.05278), (-0.01151, -1.091e-09, 0.05919), (-0.0127, -9.835e-10, 0.05465), (-0.01187, -1.015e-09, 0.05702), (0.01268, -0.005252, 0.05278), (0.01064, -0.004406, 0.05919), (0.01173, -0.00486, 0.05465), (0.01097, -0.004543, 0.05702), (-0.01346, -0.002677, 0.05278), (-0.01129, -0.002246, 0.05919), (-0.01246, -0.002478, 0.05465), (-0.01164, -0.002316, 0.05702), (0.01346, -0.002677, 0.05278), (0.01129, -0.002246, 0.05919), (0.01246, -0.002478, 0.05465), (0.01164, -0.002316, 0.05702), (-0.01268, -0.005252, 0.05278), (-0.01064, -0.004406, 0.05919), (-0.01173, -0.00486, 0.05465), (-0.01097, -0.004543, 0.05702), (0.01372, 3.032e-11, 0.05278), (0.01151, -1.199e-10, 0.05919), (0.0127, 2.035e-10, 0.05465), (0.01187, 2.099e-11, 0.05702), (-0.01141, -0.007624, 0.05278), (-0.009572, -0.006396, 0.05919), (-0.01056, -0.007056, 0.05465), (-0.009871, -0.006595, 0.05702), (0.01346, 0.002677, 0.05278), (0.01129, 0.002246, 0.05919), (0.01246, 0.002478, 0.05465), (0.01164, 0.002316, 0.05702), (-0.009704, -0.009704, 0.05278), (-0.008141, -0.008141, 0.05919), (-0.008981, -0.008981, 0.05465), (-0.008394, -0.008394, 0.05702), (0.01268, 0.005252, 0.05278), (0.01064, 0.004406, 0.05919), (0.01173, 0.00486, 0.05465), (0.01097, 0.004543, 0.05702), (-0.007624, -0.01141, 0.05278), (-0.006396, -0.009572, 0.05919), (-0.007056, -0.01056, 0.05465), (-0.006595, -0.009871, 0.05702), (0.01141, 0.007624, 0.05278), (0.009572, 0.006396, 0.05919), (0.01056, 0.007056, 0.05465), (0.009871, 0.006595, 0.05702), (-0.005252, -0.01268, 0.05278), (-0.004406, -0.01064, 0.05919), (-0.00486, -0.01173, 0.05465), (-0.004543, -0.01097, 0.05702), (-0.002677, 0.01346, 0.05278), (-0.002246, 0.01129, 0.05919), (-0.002478, 0.01246, 0.05465), (-0.002316, 0.01164, 0.05702), (0.009704, 0.009704, 0.05278), (0.008141, 0.008141, 0.05919), (0.008981, 0.008981, 0.05465), (0.008394, 0.008394, 0.05702), (-0.002677, -0.01346, 0.05278), (-0.002246, -0.01129, 0.05919), (-0.002478, -0.01246, 0.05465), (-0.002316, -0.01164, 0.05702), (-0.005252, 0.01268, 0.05278), (-0.004406, 0.01064, 0.05919), (-0.00486, 0.01173, 0.05465), (-0.004543, 0.01097, 0.05702), (0.007624, 0.01141, 0.05278), (0.006396, 0.009572, 0.05919), (0.007056, 0.01056, 0.05465), (0.006595, 0.009871, 0.05702), (2.019e-10, -0.01372, 0.05278), (5.057e-10, -0.01151, 0.05919), (9.667e-11, -0.0127, 0.05465), (5.633e-10, -0.01187, 0.05702), (-0.007624, 0.01141, 0.05278), (-0.006396, 0.009572, 0.05919), (-0.007056, 0.01056, 0.05465), (-0.006595, 0.009871, 0.05702), (0.005252, 0.01268, 0.05278), (0.004406, 0.01064, 0.05919), (0.00486, 0.01173, 0.05465), (0.004543, 0.01097, 0.05702), (0.002677, -0.01346, 0.05278), (0.002246, -0.01129, 0.05919), (0.002478, -0.01246, 0.05465), (0.002316, -0.01164, 0.05702), (-0.009704, 0.009704, 0.05278), (-0.008141, 0.008141, 0.05919), (-0.008981, 0.008981, 0.05465), (-0.008394, 0.008394, 0.05702), (-0.008564, 0.008564, 0.1042), (0.002363, -0.01188, 0.1042), (0.004635, 0.01119, 0.1042), (-0.006729, 0.01007, 0.1042), (1.159e-09, -0.01211, 0.1042), (0.006729, 0.01007, 0.1042), (-0.004635, 0.01119, 0.1042), (-0.002363, -0.01188, 0.1042), (0.008564, 0.008564, 0.1042), (-0.002363, 0.01188, 0.1042), (-0.004635, -0.01119, 0.1042), (0.01007, 0.006729, 0.1042), (-0.006729, -0.01007, 0.1042), (0.01119, 0.004635, 0.1042), (-0.008564, -0.008564, 0.1042), (0.01188, 0.002363, 0.1042), (-0.01007, -0.006729, 0.1042), (0.01211, -1.473e-10, 0.1042), (-0.01119, -0.004635, 0.1042), (0.01188, -0.002363, 0.1042), (-0.01188, -0.002363, 0.1042), (0.01119, -0.004635, 0.1042), (-0.01211, -3.734e-10, 0.1042), (0.01007, -0.006729, 0.1042), (-0.01188, 0.002363, 0.1042), (0.008564, -0.008564, 0.1042), (-0.01119, 0.004635, 0.1042), (0.006729, -0.01007, 0.1042), (-3.469e-10, 0.01211, 0.1042), (-0.01007, 0.006729, 0.1042), (0.004635, -0.01119, 0.1042), (0.002363, 0.01188, 0.1042)], [], [(163, 347, 350, 189), (164, 346, 349, 160), (166, 344, 346, 164), (168, 342, 344, 166), (170, 340, 342, 168), (172, 338, 340, 170), (173, 337, 339, 171), (174, 336, 338, 172), (175, 335, 337, 173), (176, 334, 336, 174), (177, 333, 335, 175), (178, 332, 334, 176), (180, 330, 332, 178), (182, 328, 331, 179), (184, 326, 329, 181), (185, 325, 328, 182), (186, 324, 327, 183), (188, 322, 325, 185), (189, 350, 321, 190), (191, 320, 323, 187), (147, 201, 312, 146), (213, 164, 160, 208), (205, 163, 189, 200), (197, 162, 161, 192), (317, 191, 187, 305), (313, 190, 186, 301), (309, 188, 185, 297), (305, 187, 184, 293), (301, 186, 183, 289), (297, 185, 182, 285), (293, 184, 181, 281), (289, 183, 180, 277), (285, 182, 179, 273), (277, 180, 178, 269), (273, 179, 177, 265), (269, 178, 176, 261), (265, 177, 175, 257), (261, 176, 174, 253), (257, 175, 173, 249), (253, 174, 172, 245), (249, 173, 171, 241), (245, 172, 170, 237), (241, 171, 169, 233), (237, 170, 168, 229), (233, 169, 167, 225), (229, 168, 166, 221), (225, 167, 165, 217), (208, 160, 191, 317), (200, 189, 190, 313), (134, 209, 316, 133), (129, 193, 308, 159), (5, 7, 2, 0), (7, 6, 3, 2), (6, 4, 1, 3), (9, 11, 7, 5), (11, 10, 6, 7), (10, 8, 4, 6), (13, 15, 11, 9), (15, 14, 10, 11), (14, 12, 8, 10), (17, 19, 15, 13), (19, 18, 14, 15), (18, 16, 12, 14), (21, 23, 19, 17), (23, 22, 18, 19), (22, 20, 16, 18), (25, 27, 23, 21), (27, 26, 22, 23), (26, 24, 20, 22), (29, 31, 27, 25), (31, 30, 26, 27), (30, 28, 24, 26), (33, 35, 31, 29), (35, 34, 30, 31), (34, 32, 28, 30), (37, 39, 35, 33), (39, 38, 34, 35), (38, 36, 32, 34), (41, 43, 39, 37), (43, 42, 38, 39), (42, 40, 36, 38), (45, 47, 43, 41), (47, 46, 42, 43), (46, 44, 40, 42), (49, 51, 47, 45), (51, 50, 46, 47), (50, 48, 44, 46), (53, 55, 51, 49), (55, 54, 50, 51), (54, 52, 48, 50), (57, 59, 55, 53), (59, 58, 54, 55), (58, 56, 52, 54), (61, 63, 59, 57), (63, 62, 58, 59), (62, 60, 56, 58), (65, 67, 63, 61), (67, 66, 62, 63), (66, 64, 60, 62), (69, 71, 67, 65), (71, 70, 66, 67), (70, 68, 64, 66), (73, 75, 71, 69), (75, 74, 70, 71), (74, 72, 68, 70), (77, 79, 75, 73), (79, 78, 74, 75), (78, 76, 72, 74), (81, 83, 79, 77), (83, 82, 78, 79), (82, 80, 76, 78), (85, 87, 83, 81), (87, 86, 82, 83), (86, 84, 80, 82), (89, 91, 87, 85), (91, 90, 86, 87), (90, 88, 84, 86), (93, 95, 91, 89), (95, 94, 90, 91), (94, 92, 88, 90), (97, 99, 95, 93), (99, 98, 94, 95), (98, 96, 92, 94), (101, 103, 99, 97), (103, 102, 98, 99), (102, 100, 96, 98), (105, 107, 103, 101), (107, 106, 102, 103), (106, 104, 100, 102), (109, 111, 107, 105), (111, 110, 106, 107), (110, 108, 104, 106), (113, 115, 111, 109), (115, 114, 110, 111), (114, 112, 108, 110), (117, 119, 115, 113), (119, 118, 114, 115), (118, 116, 112, 114), (121, 123, 119, 117), (123, 122, 118, 119), (122, 120, 116, 118), (125, 127, 123, 121), (127, 126, 122, 123), (126, 124, 120, 122), (0, 2, 127, 125), (2, 3, 126, 127), (3, 1, 124, 126), (5, 0, 125, 121, 117, 113, 109, 105, 101, 97, 93, 89, 85, 81, 77, 73, 69, 65, 61, 57, 53, 49, 45, 41, 37, 33, 29, 25, 21, 17, 13, 9), (161, 351, 322, 188), (190, 321, 324, 186), (187, 323, 326, 184), (183, 327, 330, 180), (181, 329, 348, 162), (179, 331, 333, 177), (171, 339, 341, 169), (169, 341, 343, 167), (167, 343, 345, 165), (165, 345, 347, 163), (162, 348, 351, 161), (1, 128, 129, 124), (24, 135, 134, 20), (4, 130, 128, 1), (80, 149, 148, 76), (28, 136, 135, 24), (84, 150, 149, 80), (32, 137, 136, 28), (88, 151, 150, 84), (36, 138, 137, 32), (92, 152, 151, 88), (40, 139, 138, 36), (96, 153, 152, 92), (44, 140, 139, 40), (100, 154, 153, 96), (48, 141, 140, 44), (104, 155, 154, 100), (52, 142, 141, 48), (108, 156, 155, 104), (56, 143, 142, 52), (112, 157, 156, 108), (60, 144, 143, 56), (8, 131, 130, 4), (116, 158, 157, 112), (64, 145, 144, 60), (12, 132, 131, 8), (120, 159, 158, 116), (68, 146, 145, 64), (16, 133, 132, 12), (124, 129, 159, 120), (72, 147, 146, 68), (20, 134, 133, 16), (76, 148, 147, 72), (281, 181, 162, 197), (217, 165, 163, 205), (221, 166, 164, 213), (149, 216, 204, 148), (136, 220, 212, 135), (150, 224, 216, 149), (137, 228, 220, 136), (151, 232, 224, 150), (138, 236, 228, 137), (152, 240, 232, 151), (139, 244, 236, 138), (153, 248, 240, 152), (140, 252, 244, 139), (154, 256, 248, 153), (141, 260, 252, 140), (155, 264, 256, 154), (142, 268, 260, 141), (156, 272, 264, 155), (143, 276, 268, 142), (130, 280, 196, 128), (157, 284, 272, 156), (144, 288, 276, 143), (131, 292, 280, 130), (158, 296, 284, 157), (145, 300, 288, 144), (132, 304, 292, 131), (159, 308, 296, 158), (146, 312, 300, 145), (133, 316, 304, 132), (128, 196, 193, 129), (148, 204, 201, 147), (135, 212, 209, 134), (317, 319, 210, 208), (319, 318, 211, 210), (318, 316, 209, 211), (313, 315, 202, 200), (315, 314, 203, 202), (314, 312, 201, 203), (309, 311, 194, 192), (311, 310, 195, 194), (310, 308, 193, 195), (305, 307, 319, 317), (307, 306, 318, 319), (306, 304, 316, 318), (301, 303, 315, 313), (303, 302, 314, 315), (302, 300, 312, 314), (297, 299, 311, 309), (299, 298, 310, 311), (298, 296, 308, 310), (293, 295, 307, 305), (295, 294, 306, 307), (294, 292, 304, 306), (289, 291, 303, 301), (291, 290, 302, 303), (290, 288, 300, 302), (285, 287, 299, 297), (287, 286, 298, 299), (286, 284, 296, 298), (281, 283, 295, 293), (283, 282, 294, 295), (282, 280, 292, 294), (277, 279, 291, 289), (279, 278, 290, 291), (278, 276, 288, 290), (273, 275, 287, 285), (275, 274, 286, 287), (274, 272, 284, 286), (197, 199, 283, 281), (199, 198, 282, 283), (198, 196, 280, 282), (269, 271, 279, 277), (271, 270, 278, 279), (270, 268, 276, 278), (265, 267, 275, 273), (267, 266, 274, 275), (266, 264, 272, 274), (261, 263, 271, 269), (263, 262, 270, 271), (262, 260, 268, 270), (257, 259, 267, 265), (259, 258, 266, 267), (258, 256, 264, 266), (253, 255, 263, 261), (255, 254, 262, 263), (254, 252, 260, 262), (249, 251, 259, 257), (251, 250, 258, 259), (250, 248, 256, 258), (245, 247, 255, 253), (247, 246, 254, 255), (246, 244, 252, 254), (241, 243, 251, 249), (243, 242, 250, 251), (242, 240, 248, 250), (237, 239, 247, 245), (239, 238, 246, 247), (238, 236, 244, 246), (233, 235, 243, 241), (235, 234, 242, 243), (234, 232, 240, 242), (229, 231, 239, 237), (231, 230, 238, 239), (230, 228, 236, 238), (225, 227, 235, 233), (227, 226, 234, 235), (226, 224, 232, 234), (221, 223, 231, 229), (223, 222, 230, 231), (222, 220, 228, 230), (217, 219, 227, 225), (219, 218, 226, 227), (218, 216, 224, 226), (213, 215, 223, 221), (215, 214, 222, 223), (214, 212, 220, 222), (205, 207, 219, 217), (207, 206, 218, 219), (206, 204, 216, 218), (208, 210, 215, 213), (210, 211, 214, 215), (211, 209, 212, 214), (200, 202, 207, 205), (202, 203, 206, 207), (203, 201, 204, 206), (192, 194, 199, 197), (194, 195, 198, 199), (195, 193, 196, 198), (192, 161, 188, 309), (160, 349, 320, 191), (348, 329, 326, 323, 320, 349, 346, 344, 342, 340, 338, 336, 334, 332, 330, 327, 324, 321, 350, 347, 345, 343, 341, 339, 337, 335, 333, 331, 328, 325, 322, 351)])
me_circle_003.polygons.foreach_set('use_smooth', [True] * 322)
_uv = me_circle_003.uv_layers.new(name='UVMap')
_uv.uv.foreach_set('vector', [0.0, 0.0, 0.0, 0.0, 0.0, 0.0, 0.0, 0.0, 0.0, 0.0, 0.0, 0.0, 0.0, 0.0, 0.0, 0.0, 0.0, 0.0, 0.0, 0.0, 0.0, 0.0, 0.0, 0.0, 0.0, 0.0, 0.0, 0.0, 0.0, 0.0, 0.0, 0.0, 0.0, 0.0, 0.0, 0.0, 0.0, 0.0, 0.0, 0.0, 0.0, 0.0, 0.0, 0.0, 0.0, 0.0, 0.0, 0.0, 0.0, 0.0, 0.0, 0.0, 0.0, 0.0, 0.0, 0.0, 0.0, 0.0, 0.0, 0.0, 0.0, 0.0, 0.0, 0.0, 0.0, 0.0, 0.0, 0.0, 0.0, 0.0, 0.0, 0.0, 0.0, 0.0, 0.0, 0.0, 0.0, 0.0, 0.0, 0.0, 0.0, 0.0, 0.0, 0.0, 0.0, 0.0, 0.0, 0.0, 0.0, 0.0, 0.0, 0.0, 0.0, 0.0, 0.0, 0.0, 0.0, 0.0, 0.0, 0.0, 0.0, 0.0, 0.0, 0.0, 0.0, 0.0, 0.0, 0.0, 0.0, 0.0, 0.0, 0.0, 0.0, 0.0, 0.0, 0.0, 0.0, 0.0, 0.0, 0.0, 0.0, 0.0, 0.0, 0.0, 0.0, 0.0, 0.0, 0.0, 0.0, 0.0, 0.0, 0.0, 0.0, 0.0, 0.0, 0.0, 0.0, 0.0, 0.0, 0.0, 0.0, 0.0, 0.0, 0.0, 0.0, 0.0, 0.0, 0.0, 0.0, 0.0, 0.0, 0.0, 0.0, 0.0, 0.0, 0.0, 0.0, 0.0, 0.0, 0.0, 0.0, 0.0, 0.0, 0.0, 0.0, 0.0, 0.0, 0.0, 0.0, 0.0, 0.0, 0.0, 0.0, 0.0, 0.0, 0.0, 0.0, 0.0, 0.0, 0.0, 0.0, 0.0, 0.0, 0.0, 0.0, 0.0, 0.0, 0.0, 0.0, 0.0, 0.0, 0.0, 0.0, 0.0, 0.0, 0.0, 0.0, 0.0, 0.0, 0.0, 0.0, 0.0, 0.0, 0.0, 0.0, 0.0, 0.0, 0.0, 0.0, 0.0, 0.0, 0.0, 0.0, 0.0, 0.0, 0.0, 0.0, 0.0, 0.0, 0.0, 0.0, 0.0, 0.0, 0.0, 0.0, 0.0, 0.0, 0.0, 0.0, 0.0, 0.0, 0.0, 0.0, 0.0, 0.0, 0.0, 0.0, 0.0, 0.0, 0.0, 0.0, 0.0, 0.0, 0.0, 0.0, 0.0, 0.0, 0.0, 0.0, 0.0, 0.0, 0.0, 0.0, 0.0, 0.0, 0.0, 0.0, 0.0, 0.0, 0.0, 0.0, 0.0, 0.0, 0.0, 0.0, 0.0, 0.0, 0.0, 0.0, 0.0, 0.0, 0.0, 0.0, 0.0, 0.0, 0.0, 0.0, 0.0, 0.0, 0.0, 0.0, 0.0, 0.0, 0.0, 0.0, 0.0, 0.0, 0.0, 0.0, 0.0, 0.0, 0.0, 0.0, 0.0, 0.0, 0.0, 0.0, 0.0, 0.0, 0.0, 0.0, 0.0, 0.0, 0.0, 0.0, 0.0, 0.0, 0.0, 0.0, 0.0, 0.0, 0.0, 0.0, 0.0, 0.0, 0.0, 0.0, 0.0, 0.0, 0.0, 0.0, 0.0, 0.0, 0.0, 0.0, 0.0, 0.0, 0.0, 0.0, 0.0, 0.0, 0.0, 0.0, 0.0, 0.0, 0.0, 0.0, 0.0, 0.0, 0.0, 0.0, 0.0, 0.0, 0.0, 0.0, 0.0, 0.0, 0.0, 0.0, 0.0, 0.0, 0.0, 0.0, 0.0, 0.0, 0.0, 0.0, 0.0, 0.0, 0.0, 0.0, 0.0, 0.0, 0.0, 0.0, 0.0, 0.0, 0.0, 0.0, 0.0, 0.0, 0.0, 0.0, 0.0, 0.0, 0.0, 0.0, 0.0, 0.0, 0.0, 0.0, 0.0, 0.0, 0.0, 0.0, 0.0, 0.0, 0.0, 0.0, 0.0, 0.0, 0.0, 0.0, 0.0, 0.0, 0.0, 0.0, 0.0, 0.0, 0.0, 0.0, 0.0, 0.0, 0.0, 0.0, 0.0, 0.0, 0.0, 0.0, 0.0, 0.0, 0.0, 0.0, 0.0, 0.0, 0.0, 0.0, 0.0, 0.0, 0.0, 0.0, 0.0, 0.0, 0.0, 0.0, 0.0, 0.0, 0.0, 0.0, 0.0, 0.0, 0.0, 0.0, 0.0, 0.0, 0.0, 0.0, 0.0, 0.0, 0.0, 0.0, 0.0, 0.0, 0.0, 0.0, 0.0, 0.0, 0.0, 0.0, 0.0, 0.0, 0.0, 0.0, 0.0, 0.0, 0.0, 0.0, 0.0, 0.0, 0.0, 0.0, 0.0, 0.0, 0.0, 0.0, 0.0, 0.0, 0.0, 0.0, 0.0, 0.0, 0.0, 0.0, 0.0, 0.0, 0.0, 0.0, 0.0, 0.0, 0.0, 0.0, 0.0, 0.0, 0.0, 0.0, 0.0, 0.0, 0.0, 0.0, 0.0, 0.0, 0.0, 0.0, 0.0, 0.0, 0.0, 0.0, 0.0, 0.0, 0.0, 0.0, 0.0, 0.0, 0.0, 0.0, 0.0, 0.0, 0.0, 0.0, 0.0, 0.0, 0.0, 0.0, 0.0, 0.0, 0.0, 0.0, 0.0, 0.0, 0.0, 0.0, 0.0, 0.0, 0.0, 0.0, 0.0, 0.0, 0.0, 0.0, 0.0, 0.0, 0.0, 0.0, 0.0, 0.0, 0.0, 0.0, 0.0, 0.0, 0.0, 0.0, 0.0, 0.0, 0.0, 0.0, 0.0, 0.0, 0.0, 0.0, 0.0, 0.0, 0.0, 0.0, 0.0, 0.0, 0.0, 0.0, 0.0, 0.0, 0.0, 0.0, 0.0, 0.0, 0.0, 0.0, 0.0, 0.0, 0.0, 0.0, 0.0, 0.0, 0.0, 0.0, 0.0, 0.0, 0.0, 0.0, 0.0, 0.0, 0.0, 0.0, 0.0, 0.0, 0.0, 0.0, 0.0, 0.0, 0.0, 0.0, 0.0, 0.0, 0.0, 0.0, 0.0, 0.0, 0.0, 0.0, 0.0, 0.0, 0.0, 0.0, 0.0, 0.0, 0.0, 0.0, 0.0, 0.0, 0.0, 0.0, 0.0, 0.0, 0.0, 0.0, 0.0, 0.0, 0.0, 0.0, 0.0, 0.0, 0.0, 0.0, 0.0, 0.0, 0.0, 0.0, 0.0, 0.0, 0.0, 0.0, 0.0, 0.0, 0.0, 0.0, 0.0, 0.0, 0.0, 0.0, 0.0, 0.0, 0.0, 0.0, 0.0, 0.0, 0.0, 0.0, 0.0, 0.0, 0.0, 0.0, 0.0, 0.0, 0.0, 0.0, 0.0, 0.0, 0.0, 0.0, 0.0, 0.0, 0.0, 0.0, 0.0, 0.0, 0.0, 0.0, 0.0, 0.0, 0.0, 0.0, 0.0, 0.0, 0.0, 0.0, 0.0, 0.0, 0.0, 0.0, 0.0, 0.0, 0.0, 0.0, 0.0, 0.0, 0.0, 0.0, 0.0, 0.0, 0.0, 0.0, 0.0, 0.0, 0.0, 0.0, 0.0, 0.0, 0.0, 0.0, 0.0, 0.0, 0.0, 0.0, 0.0, 0.0, 0.0, 0.0, 0.0, 0.0, 0.0, 0.0, 0.0, 0.0, 0.0, 0.0, 0.0, 0.0, 0.0, 0.0, 0.0, 0.0, 0.0, 0.0, 0.0, 0.0, 0.0, 0.0, 0.0, 0.0, 0.0, 0.0, 0.0, 0.0, 0.0, 0.0, 0.0, 0.0, 0.0, 0.0, 0.0, 0.0, 0.0, 0.0, 0.0, 0.0, 0.0, 0.0, 0.0, 0.0, 0.0, 0.0, 0.0, 0.0, 0.0, 0.0, 0.0, 0.0, 0.0, 0.0, 0.0, 0.0, 0.0, 0.0, 0.0, 0.0, 0.0, 0.0, 0.0, 0.0, 0.0, 0.0, 0.0, 0.0, 0.0, 0.0, 0.0, 0.0, 0.0, 0.0, 0.0, 0.0, 0.0, 0.0, 0.0, 0.0, 0.0, 0.0, 0.0, 0.0, 0.0, 0.0, 0.0, 0.0, 0.0, 0.0, 0.0, 0.0, 0.0, 0.0, 0.0, 0.0, 0.0, 0.0, 0.0, 0.0, 0.0, 0.0, 0.0, 0.0, 0.0, 0.0, 0.0, 0.0, 0.0, 0.0, 0.0, 0.0, 0.0, 0.0, 0.0, 0.0, 0.0, 0.0, 0.0, 0.0, 0.0, 0.0, 0.0, 0.0, 0.0, 0.0, 0.0, 0.0, 0.0, 0.0, 0.0, 0.0, 0.0, 0.0, 0.0, 0.0, 0.0, 0.0, 0.0, 0.0, 0.0, 0.0, 0.0, 0.0, 0.0, 0.0, 0.0, 0.0, 0.0, 0.0, 0.0, 0.0, 0.0, 0.0, 0.0, 0.0, 0.0, 0.0, 0.0, 0.0, 0.0, 0.0, 0.0, 0.0, 0.0, 0.0, 0.0, 0.0, 0.0, 0.0, 0.0, 0.0, 0.0, 0.0, 0.0, 0.0, 0.0, 0.0, 0.0, 0.0, 0.0, 0.0, 0.0, 0.0, 0.0, 0.0, 0.0, 0.0, 0.0, 0.0, 0.0, 0.0, 0.0, 0.0, 0.0, 0.0, 0.0, 0.0, 0.0, 0.0, 0.0, 0.0, 0.0, 0.0, 0.0, 0.0, 0.0, 0.0, 0.0, 0.0, 0.0, 0.0, 0.0, 0.0, 0.0, 0.0, 0.0, 0.0, 0.0, 0.0, 0.0, 0.0, 0.0, 0.0, 0.0, 0.0, 0.0, 0.0, 0.0, 0.0, 0.0, 0.0, 0.0, 0.0, 0.0, 0.0, 0.0, 0.0, 0.0, 0.0, 0.0, 0.0, 0.0, 0.0, 0.0, 0.0, 0.0, 0.0, 0.0, 0.0, 0.0, 0.0, 0.0, 0.0, 0.0, 0.0, 0.0, 0.0, 0.0, 0.0, 0.0, 0.0, 0.0, 0.0, 0.0, 0.0, 0.0, 0.0, 0.0, 0.0, 0.0, 0.0, 0.0, 0.0, 0.0, 0.0, 0.0, 0.0, 0.0, 0.0, 0.0, 0.0, 0.0, 0.0, 0.0, 0.0, 0.0, 0.0, 0.0, 0.0, 0.0, 0.0, 0.0, 0.0, 0.0, 0.0, 0.0, 0.0, 0.0, 0.0, 0.0, 0.0, 0.0, 0.0, 0.0, 0.0, 0.0, 0.0, 0.0, 0.0, 0.0, 0.0, 0.0, 0.0, 0.0, 0.0, 0.0, 0.0, 0.0, 0.0, 0.0, 0.0, 0.0, 0.0, 0.0, 0.0, 0.0, 0.0, 0.0, 0.0, 0.0, 0.0, 0.0, 0.0, 0.0, 0.0, 0.0, 0.0, 0.0, 0.0, 0.0, 0.0, 0.0, 0.0, 0.0, 0.0, 0.0, 0.0, 0.0, 0.0, 0.0, 0.0, 0.0, 0.0, 0.0, 0.0, 0.0, 0.0, 0.0, 0.0, 0.0, 0.0, 0.0, 0.0, 0.0, 0.0, 0.0, 0.0, 0.0, 0.0, 0.0, 0.0, 0.0, 0.0, 0.0, 0.0, 0.0, 0.0, 0.0, 0.0, 0.0, 0.0, 0.0, 0.0, 0.0, 0.0, 0.0, 0.0, 0.0, 0.0, 0.0, 0.0, 0.0, 0.0, 0.0, 0.0, 0.0, 0.0, 0.0, 0.0, 0.0, 0.0, 0.0, 0.0, 0.0, 0.0, 0.0, 0.0, 0.0, 0.0, 0.0, 0.0, 0.0, 0.0, 0.0, 0.0, 0.0, 0.0, 0.0, 0.0, 0.0, 0.0, 0.0, 0.0, 0.0, 0.0, 0.0, 0.0, 0.0, 0.0, 0.0, 0.0, 0.0, 0.0, 0.0, 0.0, 0.0, 0.0, 0.0, 0.0, 0.0, 0.0, 0.0, 0.0, 0.0, 0.0, 0.0, 0.0, 0.0, 0.0, 0.0, 0.0, 0.0, 0.0, 0.0, 0.0, 0.0, 0.0, 0.0, 0.0, 0.0, 0.0, 0.0, 0.0, 0.0, 0.0, 0.0, 0.0, 0.0, 0.0, 0.0, 0.0, 0.0, 0.0, 0.0, 0.0, 0.0, 0.0, 0.0, 0.0, 0.0, 0.0, 0.0, 0.0, 0.0, 0.0, 0.0, 0.0, 0.0, 0.0, 0.0, 0.0, 0.0, 0.0, 0.0, 0.0, 0.0, 0.0, 0.0, 0.0, 0.0, 0.0, 0.0, 0.0, 0.0, 0.0, 0.0, 0.0, 0.0, 0.0, 0.0, 0.0, 0.0, 0.0, 0.0, 0.0, 0.0, 0.0, 0.0, 0.0, 0.0, 0.0, 0.0, 0.0, 0.0, 0.0, 0.0, 0.0, 0.0, 0.0, 0.0, 0.0, 0.0, 0.0, 0.0, 0.0, 0.0, 0.0, 0.0, 0.0, 0.0, 0.0, 0.0, 0.0, 0.0, 0.0, 0.0, 0.0, 0.0, 0.0, 0.0, 0.0, 0.0, 0.0, 0.0, 0.0, 0.0, 0.0, 0.0, 0.0, 0.0, 0.0, 0.0, 0.0, 0.0, 0.0, 0.0, 0.0, 0.0, 0.0, 0.0, 0.0, 0.0, 0.0, 0.0, 0.0, 0.0, 0.0, 0.0, 0.0, 0.0, 0.0, 0.0, 0.0, 0.0, 0.0, 0.0, 0.0, 0.0, 0.0, 0.0, 0.0, 0.0, 0.0, 0.0, 0.0, 0.0, 0.0, 0.0, 0.0, 0.0, 0.0, 0.0, 0.0, 0.0, 0.0, 0.0, 0.0, 0.0, 0.0, 0.0, 0.0, 0.0, 0.0, 0.0, 0.0, 0.0, 0.0, 0.0, 0.0, 0.0, 0.0, 0.0, 0.0, 0.0, 0.0, 0.0, 0.0, 0.0, 0.0, 0.0, 0.0, 0.0, 0.0, 0.0, 0.0, 0.0, 0.0, 0.0, 0.0, 0.0, 0.0, 0.0, 0.0, 0.0, 0.0, 0.0, 0.0, 0.0, 0.0, 0.0, 0.0, 0.0, 0.0, 0.0, 0.0, 0.0, 0.0, 0.0, 0.0, 0.0, 0.0, 0.0, 0.0, 0.0, 0.0, 0.0, 0.0, 0.0, 0.0, 0.0, 0.0, 0.0, 0.0, 0.0, 0.0, 0.0, 0.0, 0.0, 0.0, 0.0, 0.0, 0.0, 0.0, 0.0, 0.0, 0.0, 0.0, 0.0, 0.0, 0.0, 0.0, 0.0, 0.0, 0.0, 0.0, 0.0, 0.0, 0.0, 0.0, 0.0, 0.0, 0.0, 0.0, 0.0, 0.0, 0.0, 0.0, 0.0, 0.0, 0.0, 0.0, 0.0, 0.0, 0.0, 0.0, 0.0, 0.0, 0.0, 0.0, 0.0, 0.0, 0.0, 0.0, 0.0, 0.0, 0.0, 0.0, 0.0, 0.0, 0.0, 0.0, 0.0, 0.0, 0.0, 0.0, 0.0, 0.0, 0.0, 0.0, 0.0, 0.0, 0.0, 0.0, 0.0, 0.0, 0.0, 0.0, 0.0, 0.0, 0.0, 0.0, 0.0, 0.0, 0.0, 0.0, 0.0, 0.0, 0.0, 0.0, 0.0, 0.0, 0.0, 0.0, 0.0, 0.0, 0.0, 0.0, 0.0, 0.0, 0.0, 0.0, 0.0, 0.0, 0.0, 0.0, 0.0, 0.0, 0.0, 0.0, 0.0, 0.0, 0.0, 0.0, 0.0, 0.0, 0.0, 0.0, 0.0, 0.0, 0.0, 0.0, 0.0, 0.0, 0.0, 0.0, 0.0, 0.0, 0.0, 0.0, 0.0, 0.0, 0.0, 0.0, 0.0, 0.0, 0.0, 0.0, 0.0, 0.0, 0.0, 0.0, 0.0, 0.0, 0.0, 0.0, 0.0, 0.0, 0.0, 0.0, 0.0, 0.0, 0.0, 0.0, 0.0, 0.0, 0.0, 0.0, 0.0, 0.0, 0.0, 0.0, 0.0, 0.0, 0.0, 0.0, 0.0, 0.0, 0.0, 0.0, 0.0, 0.0, 0.0, 0.0, 0.0, 0.0, 0.0, 0.0, 0.0, 0.0, 0.0, 0.0, 0.0, 0.0, 0.0, 0.0, 0.0, 0.0, 0.0, 0.0, 0.0, 0.0, 0.0, 0.0, 0.0, 0.0, 0.0, 0.0, 0.0, 0.0, 0.0, 0.0, 0.0, 0.0, 0.0, 0.0, 0.0, 0.0, 0.0, 0.0, 0.0, 0.0, 0.0, 0.0, 0.0, 0.0, 0.0, 0.0, 0.0, 0.0, 0.0, 0.0, 0.0, 0.0, 0.0, 0.0, 0.0, 0.0, 0.0, 0.0, 0.0, 0.0, 0.0, 0.0, 0.0, 0.0, 0.0, 0.0, 0.0, 0.0, 0.0, 0.0, 0.0, 0.0, 0.0, 0.0, 0.0, 0.0, 0.0, 0.0, 0.0, 0.0, 0.0, 0.0, 0.0, 0.0, 0.0, 0.0, 0.0, 0.0, 0.0, 0.0, 0.0, 0.0, 0.0, 0.0, 0.0, 0.0, 0.0, 0.0, 0.0, 0.0, 0.0, 0.0, 0.0, 0.0, 0.0, 0.0, 0.0, 0.0, 0.0, 0.0, 0.0, 0.0, 0.0, 0.0, 0.0, 0.0, 0.0, 0.0, 0.0, 0.0, 0.0, 0.0, 0.0, 0.0, 0.0, 0.0, 0.0, 0.0, 0.0, 0.0, 0.0, 0.0, 0.0, 0.0, 0.0, 0.0, 0.0, 0.0, 0.0, 0.0, 0.0, 0.0, 0.0, 0.0, 0.0, 0.0, 0.0, 0.0, 0.0, 0.0, 0.0, 0.0, 0.0, 0.0, 0.0, 0.0, 0.0, 0.0, 0.0, 0.0, 0.0, 0.0, 0.0, 0.0, 0.0, 0.0, 0.0, 0.0, 0.0, 0.0, 0.0, 0.0, 0.0, 0.0, 0.0, 0.0, 0.0, 0.0, 0.0, 0.0, 0.0, 0.0, 0.0, 0.0, 0.0, 0.0, 0.0, 0.0, 0.0, 0.0, 0.0, 0.0, 0.0, 0.0, 0.0, 0.0, 0.0, 0.0, 0.0, 0.0, 0.0, 0.0, 0.0, 0.0, 0.0, 0.0, 0.0, 0.0, 0.0, 0.0, 0.0, 0.0, 0.0, 0.0, 0.0, 0.0, 0.0, 0.0, 0.0, 0.0, 0.0, 0.0, 0.0, 0.0, 0.0, 0.0, 0.0, 0.0, 0.0, 0.0, 0.0, 0.0, 0.0, 0.0, 0.0, 0.0, 0.0, 0.0, 0.0, 0.0, 0.0, 0.0, 0.0, 0.0, 0.0, 0.0, 0.0, 0.0, 0.0, 0.0, 0.0, 0.0, 0.0, 0.0, 0.0, 0.0, 0.0, 0.0, 0.0, 0.0, 0.0, 0.0, 0.0, 0.0, 0.0, 0.0, 0.0, 0.0, 0.0, 0.0, 0.0, 0.0, 0.0, 0.0, 0.0, 0.0, 0.0, 0.0, 0.0, 0.0, 0.0, 0.0, 0.0, 0.0, 0.0, 0.0, 0.0, 0.0, 0.0, 0.0, 0.0, 0.0, 0.0, 0.0, 0.0, 0.0, 0.0, 0.0, 0.0, 0.0, 0.0, 0.0, 0.0, 0.0, 0.0, 0.0, 0.0, 0.0, 0.0, 0.0, 0.0, 0.0, 0.0, 0.0, 0.0, 0.0, 0.0, 0.0, 0.0, 0.0, 0.0, 0.0, 0.0, 0.0, 0.0, 0.0, 0.0, 0.0, 0.0, 0.0, 0.0, 0.0, 0.0, 0.0, 0.0, 0.0, 0.0, 0.0, 0.0, 0.0, 0.0, 0.0, 0.0, 0.0, 0.0, 0.0, 0.0, 0.0, 0.0, 0.0, 0.0, 0.0, 0.0, 0.0, 0.0, 0.0, 0.0, 0.0, 0.0, 0.0, 0.0, 0.0, 0.0, 0.0, 0.0, 0.0, 0.0, 0.0, 0.0, 0.0, 0.0, 0.0, 0.0, 0.0, 0.0, 0.0, 0.0, 0.0, 0.0, 0.0, 0.0, 0.0, 0.0, 0.0, 0.0, 0.0, 0.0, 0.0, 0.0, 0.0, 0.0, 0.0, 0.0, 0.0, 0.0, 0.0, 0.0, 0.0, 0.0, 0.0, 0.0, 0.0, 0.0, 0.0, 0.0, 0.0, 0.0, 0.0, 0.0, 0.0, 0.0, 0.0, 0.0, 0.0, 0.0, 0.0, 0.0, 0.0, 0.0, 0.0, 0.0, 0.0, 0.0, 0.0, 0.0, 0.0, 0.0, 0.0, 0.0, 0.0, 0.0, 0.0, 0.0, 0.0, 0.0, 0.0, 0.0, 0.0, 0.0, 0.0, 0.0, 0.0, 0.0, 0.0, 0.0, 0.0, 0.0, 0.0, 0.0, 0.0, 0.0, 0.0, 0.0, 0.0, 0.0, 0.0, 0.0, 0.0, 0.0, 0.0, 0.0, 0.0, 0.0, 0.0, 0.0, 0.0, 0.0, 0.0, 0.0, 0.0, 0.0, 0.0, 0.0, 0.0, 0.0, 0.0, 0.0, 0.0, 0.0, 0.0, 0.0, 0.0, 0.0, 0.0, 0.0, 0.0, 0.0, 0.0, 0.0, 0.0, 0.0, 0.0, 0.0, 0.0, 0.0, 0.0, 0.0, 0.0, 0.0, 0.0, 0.0, 0.0, 0.0, 0.0, 0.0, 0.0, 0.0, 0.0, 0.0, 0.0, 0.0, 0.0, 0.0, 0.0, 0.0, 0.0, 0.0, 0.0, 0.0, 0.0, 0.0, 0.0, 0.0, 0.0, 0.0, 0.0, 0.0, 0.0, 0.0, 0.0, 0.0, 0.0, 0.0, 0.0, 0.0, 0.0, 0.0, 0.0, 0.0, 0.0, 0.0, 0.0, 0.0, 0.0, 0.0, 0.0, 0.0, 0.0, 0.0, 0.0, 0.0, 0.0, 0.0, 0.0, 0.0, 0.0, 0.0, 0.0, 0.0, 0.0, 0.0, 0.0, 0.0, 0.0, 0.0, 0.0, 0.0, 0.0, 0.0, 0.0, 0.0, 0.0, 0.0, 0.0, 0.0, 0.0, 0.0, 0.0, 0.0, 0.0, 0.0, 0.0, 0.0, 0.0, 0.0, 0.0, 0.0, 0.0, 0.0, 0.0, 0.0, 0.0, 0.0, 0.0, 0.0, 0.0, 0.0, 0.0, 0.0, 0.0, 0.0, 0.0, 0.0, 0.0, 0.0, 0.0, 0.0, 0.0, 0.0, 0.0, 0.0, 0.0, 0.0, 0.0, 0.0, 0.0, 0.0, 0.0, 0.0, 0.0, 0.0, 0.0, 0.0, 0.0, 0.0, 0.0, 0.0, 0.0, 0.0, 0.0, 0.0, 0.0, 0.0, 0.0, 0.0, 0.0, 0.0, 0.0, 0.0, 0.0, 0.0, 0.0, 0.0, 0.0, 0.0, 0.0, 0.0, 0.0, 0.0, 0.0, 0.0, 0.0, 0.0, 0.0, 0.0, 0.0, 0.0, 0.0, 0.0, 0.0, 0.0, 0.0, 0.0, 0.0, 0.0, 0.0, 0.0, 0.0, 0.0, 0.0, 0.0, 0.0, 0.0, 0.0, 0.0, 0.0, 0.0, 0.0, 0.0, 0.0, 0.0, 0.0, 0.0, 0.0, 0.0, 0.0, 0.0, 0.0, 0.0, 0.0, 0.0, 0.0, 0.0, 0.0, 0.0, 0.0, 0.0, 0.0, 0.0, 0.0, 0.0, 0.0, 0.0, 0.0, 0.0, 0.0, 0.0, 0.0, 0.0, 0.0, 0.0, 0.0, 0.0, 0.0, 0.0, 0.0, 0.0, 0.0, 0.0, 0.0, 0.0, 0.0, 0.0, 0.0, 0.0, 0.0, 0.0, 0.0, 0.0, 0.0, 0.0, 0.0, 0.0, 0.0, 0.0, 0.0, 0.0, 0.0, 0.0, 0.0, 0.0, 0.0, 0.0, 0.0, 0.0, 0.0, 0.0, 0.0, 0.0, 0.0, 0.0, 0.0, 0.0, 0.0, 0.0, 0.0, 0.0, 0.0, 0.0, 0.0, 0.0, 0.0, 0.0, 0.0, 0.0, 0.0, 0.0, 0.0, 0.0, 0.0, 0.0, 0.0, 0.0, 0.0, 0.0, 0.0, 0.0, 0.0, 0.0, 0.0, 0.0, 0.0, 0.0, 0.0, 0.0, 0.0, 0.0, 0.0, 0.0, 0.0, 0.0, 0.0, 0.0, 0.0, 0.0, 0.0, 0.0, 0.0, 0.0, 0.0, 0.0, 0.0, 0.0, 0.0, 0.0, 0.0, 0.0, 0.0, 0.0, 0.0, 0.0, 0.0, 0.0, 0.0, 0.0, 0.0, 0.0, 0.0, 0.0, 0.0, 0.0, 0.0, 0.0, 0.0, 0.0, 0.0, 0.0, 0.0, 0.0, 0.0, 0.0, 0.0, 0.0, 0.0, 0.0, 0.0, 0.0, 0.0, 0.0, 0.0, 0.0, 0.0, 0.0, 0.0, 0.0, 0.0, 0.0, 0.0, 0.0, 0.0, 0.0, 0.0, 0.0, 0.0, 0.0, 0.0, 0.0, 0.0, 0.0, 0.0, 0.0, 0.0, 0.0, 0.0, 0.0, 0.0, 0.0, 0.0, 0.0, 0.0, 0.0, 0.0, 0.0, 0.0, 0.0, 0.0, 0.0, 0.0, 0.0, 0.0, 0.0, 0.0, 0.0, 0.0, 0.0, 0.0, 0.0, 0.0, 0.0, 0.0, 0.0, 0.0, 0.0, 0.0, 0.0, 0.0, 0.0, 0.0, 0.0, 0.0, 0.0, 0.0, 0.0, 0.0, 0.0, 0.0, 0.0, 0.0, 0.0, 0.0, 0.0, 0.0, 0.0, 0.0, 0.0, 0.0, 0.0, 0.0, 0.0, 0.0, 0.0, 0.0, 0.0, 0.0, 0.0, 0.0, 0.0, 0.0, 0.0, 0.0, 0.0, 0.0, 0.0, 0.0, 0.0, 0.0, 0.0, 0.0, 0.0, 0.0, 0.0, 0.0, 0.0, 0.0, 0.0, 0.0, 0.0, 0.0, 0.0, 0.0, 0.0, 0.0, 0.0, 0.0, 0.0, 0.0, 0.0, 0.0, 0.0, 0.0, 0.0, 0.0, 0.0, 0.0, 0.0, 0.0, 0.0, 0.0, 0.0, 0.0, 0.0, 0.0, 0.0, 0.0, 0.0, 0.0, 0.0, 0.0, 0.0, 0.0, 0.0, 0.0, 0.0, 0.0, 0.0, 0.0, 0.0, 0.0, 0.0, 0.0, 0.0, 0.0, 0.0, 0.0, 0.0, 0.0, 0.0, 0.0, 0.0, 0.0, 0.0, 0.0, 0.0, 0.0, 0.0, 0.0, 0.0, 0.0, 0.0, 0.0, 0.0, 0.0, 0.0, 0.0, 0.0, 0.0, 0.0, 0.0, 0.0, 0.0, 0.0, 0.0, 0.0, 0.0, 0.0, 0.0, 0.0, 0.0, 0.0, 0.0, 0.0, 0.0, 0.0, 0.0, 0.0, 0.0, 0.0, 0.0, 0.0, 0.0, 0.0, 0.0, 0.0, 0.0, 0.0, 0.0, 0.0, 0.0, 0.0, 0.0, 0.0, 0.0, 0.0, 0.0, 0.0, 0.0, 0.0, 0.0, 0.0, 0.0, 0.0, 0.0, 0.0, 0.0, 0.0, 0.0, 0.0, 0.0, 0.0, 0.0, 0.0, 0.0, 0.0, 0.0, 0.0, 0.0, 0.0, 0.0, 0.0, 0.0, 0.0, 0.0, 0.0, 0.0, 0.0, 0.0, 0.0, 0.0, 0.0, 0.0, 0.0, 0.0, 0.0, 0.0, 0.0, 0.0, 0.0, 0.0, 0.0, 0.0, 0.0, 0.0, 0.0, 0.0, 0.0, 0.0, 0.0, 0.0, 0.0, 0.0, 0.0, 0.0, 0.0, 0.0, 0.0, 0.0, 0.0, 0.0, 0.0, 0.0, 0.0, 0.0, 0.0, 0.0, 0.0, 0.0, 0.0, 0.0, 0.0, 0.0, 0.0, 0.0, 0.0, 0.0, 0.0, 0.0, 0.0, 0.0, 0.0, 0.0, 0.0, 0.0, 0.0])
me_circle_003.materials.append(None)
me_circle_003.update()

# ---- objects
ob_kolb_kon = bpy.data.objects.new('kolb_kon', me_circle)
ob_water = bpy.data.objects.new('water', me_circle_003)

# ---- transforms, parenting, visibility, modifiers, constraints
ob_kolb_kon.location = (0.0, 0.0, 0.0)
ob_kolb_kon.rotation_euler = (-1.571, -0.0, 0.0)
_m = ob_kolb_kon.modifiers.new('Solidify', 'SOLIDIFY')
_m.thickness = 0.003
_m.offset = 1.0
ob_water.parent = ob_kolb_kon
ob_water.location = (0.0, 0.0, 0.0)

# ---- collection membership
col_collection.objects.link(ob_kolb_kon)
col_collection.objects.link(ob_water)

# ---- scene / render settings (as saved in the file)
scene.frame_start = 1; scene.frame_end = 200; scene.frame_set(47)
scene.render.engine = 'BLENDER_EEVEE_NEXT'
bpy.context.view_layer.update()

# ---- added for rendering (the .blend has no active camera and no usable light): camera, sun
cam_auto = bpy.data.cameras.new('AutoCamera')
cam_auto.lens = 50.0
cam_auto.sensor_width = 36.0
cam_auto.clip_end = 1000.0
ob_auto_camera = bpy.data.objects.new('AutoCamera', cam_auto)
scene.collection.objects.link(ob_auto_camera)
ob_auto_camera.location = (0.185045, -0.16649, 0.148036)
ob_auto_camera.rotation_euler = (1.09748, -7.21219e-08, 0.694738)
scene.camera = ob_auto_camera
light_auto_sun = bpy.data.lights.new('AutoSun', 'SUN')
light_auto_sun.energy = 3.0
light_auto_sun.angle = 0.0523599
ob_auto_sun = bpy.data.objects.new('AutoSun', light_auto_sun)
scene.collection.objects.link(ob_auto_sun)
ob_auto_sun.rotation_euler = (0.872665, 0.174533, 0.523599)
bpy.context.view_layer.update()
